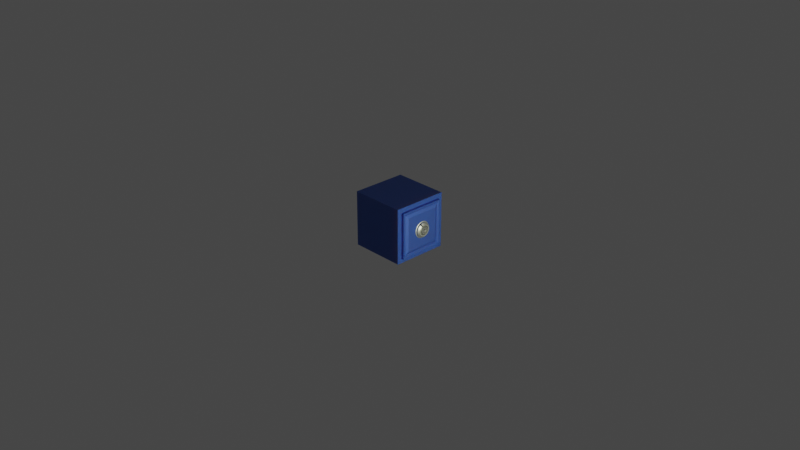 # Source: WallSafe.blend  (saved by Blender 2.80.75; exported with 4.5.12 LTS)
import bpy
from mathutils import Matrix  # noqa: F401  (used for matrix-valued properties, if any)

bpy.ops.wm.read_factory_settings(use_empty=True)
scene = bpy.context.scene
scene.name = 'Scene'

# ---- collections
col_collection = bpy.data.collections.new('Collection'); scene.collection.children.link(col_collection)
col_wallsafegrp = bpy.data.collections.new('WallSafeGrp'); col_collection.children.link(col_wallsafegrp)

# ---- materials (node trees are filled in below, after node groups)
mat_safeblue = bpy.data.materials.new('SafeBlue')
mat_safeblue.use_transparent_shadow = False
mat_insidewallsafe = bpy.data.materials.new('InsideWallSafe')
mat_insidewallsafe.use_transparent_shadow = False
mat_safelock = bpy.data.materials.new('SafeLock')
mat_safelock.use_transparent_shadow = False
mat_safelockblack = bpy.data.materials.new('SafeLockBlack')
mat_safelockblack.use_transparent_shadow = False

# ---- material node trees
mat_safeblue.use_nodes = True; mat_safeblue.node_tree.nodes.clear()
_N = mat_safeblue.node_tree.nodes; _L = mat_safeblue.node_tree.links
n0 = _N.new('ShaderNodeOutputMaterial'); n0.name = 'Material Output'; n0.location = (300, 300)
n1 = _N.new('ShaderNodeBsdfPrincipled'); n1.name = 'Principled BSDF'; n1.location = (10, 300)
n1.distribution = 'GGX'
n1.subsurface_method = 'BURLEY'
n1.inputs[0].default_value = (0.05854, 0.1323, 0.466, 1.0)
n1.inputs[1].default_value = 0.6549
n1.inputs[3].default_value = 1.45
n1.inputs[8].default_value = 1.0
n1.inputs[10].default_value = 0.1416
n1.inputs[27].default_value = (0.0, 0.0, 0.0, 1.0)
n1.inputs[28].default_value = 1.0
_L.new(n1.outputs[0], n0.inputs[0])
n0.is_active_output = True
mat_insidewallsafe.use_nodes = True; mat_insidewallsafe.node_tree.nodes.clear()
_N = mat_insidewallsafe.node_tree.nodes; _L = mat_insidewallsafe.node_tree.links
n0 = _N.new('ShaderNodeOutputMaterial'); n0.name = 'Material Output'; n0.location = (300, 300)
n1 = _N.new('ShaderNodeBsdfPrincipled'); n1.name = 'Principled BSDF'; n1.location = (10, 300)
n1.distribution = 'GGX'
n1.subsurface_method = 'BURLEY'
n1.inputs[0].default_value = (0.2246, 0.7101, 0.8, 1.0)
n1.inputs[3].default_value = 1.45
n1.inputs[8].default_value = 1.0
n1.inputs[10].default_value = 0.1875
n1.inputs[27].default_value = (0.0, 0.0, 0.0, 1.0)
n1.inputs[28].default_value = 1.0
_L.new(n1.outputs[0], n0.inputs[0])
n0.is_active_output = True
mat_safelock.use_nodes = True; mat_safelock.node_tree.nodes.clear()
_N = mat_safelock.node_tree.nodes; _L = mat_safelock.node_tree.links
n0 = _N.new('ShaderNodeOutputMaterial'); n0.name = 'Material Output'; n0.location = (300, 300)
n1 = _N.new('ShaderNodeBsdfPrincipled'); n1.name = 'Principled BSDF'; n1.location = (10, 300)
n1.distribution = 'GGX'
n1.subsurface_method = 'BURLEY'
n1.inputs[0].default_value = (0.7949, 0.8249, 0.6465, 1.0)
n1.inputs[1].default_value = 1.0
n1.inputs[2].default_value = 0.4823
n1.inputs[3].default_value = 1.45
n1.inputs[8].default_value = 1.0
n1.inputs[10].default_value = 0.09735
n1.inputs[27].default_value = (0.0, 0.0, 0.0, 1.0)
n1.inputs[28].default_value = 1.0
_L.new(n1.outputs[0], n0.inputs[0])
n0.is_active_output = True
mat_safelockblack.use_nodes = True; mat_safelockblack.node_tree.nodes.clear()
_N = mat_safelockblack.node_tree.nodes; _L = mat_safelockblack.node_tree.links
n0 = _N.new('ShaderNodeOutputMaterial'); n0.name = 'Material Output'; n0.location = (300, 300)
n1 = _N.new('ShaderNodeBsdfPrincipled'); n1.name = 'Principled BSDF'; n1.location = (10, 300)
n1.distribution = 'GGX'
n1.subsurface_method = 'BURLEY'
n1.inputs[0].default_value = (0.0, 0.0, 0.0, 1.0)
n1.inputs[2].default_value = 1.0
n1.inputs[3].default_value = 1.45
n1.inputs[13].default_value = 1.0
n1.inputs[27].default_value = (0.0, 0.0, 0.0, 1.0)
n1.inputs[28].default_value = 1.0
_L.new(n1.outputs[0], n0.inputs[0])
n0.is_active_output = True

# ---- world
world_world = bpy.data.worlds.new('World'); scene.world = world_world
world_world.use_nodes = True; world_world.node_tree.nodes.clear()
_N = world_world.node_tree.nodes; _L = world_world.node_tree.links
n0 = _N.new('ShaderNodeOutputWorld'); n0.name = 'World Output'; n0.location = (300, 300)
n1 = _N.new('ShaderNodeBackground'); n1.name = 'Background'; n1.location = (10, 300)
n1.inputs[0].default_value = (0.05088, 0.05088, 0.05088, 1.0)
_L.new(n1.outputs[0], n0.inputs[0])
n0.is_active_output = True
world_world.color = (0.05088, 0.05088, 0.05088)
world_world.use_sun_shadow = False
world_world.sun_shadow_jitter_overblur = 0.0

# ---- cameras
cam_camera = bpy.data.cameras.new('Camera')
cam_camera.clip_end = 100.0
cam_camera.ortho_scale = 7.314

# ---- lights
light_light = bpy.data.lights.new('Light', 'POINT')
light_light.transmission_factor = 0.0
light_light.energy = 1000.0
light_light.shadow_soft_size = 0.1
light_light.shadow_maximum_resolution = 0.006
light_light.use_absolute_resolution = True

# ---- meshes
me_cube_001 = bpy.data.meshes.new('Cube.001')
me_cube_001.from_pydata([(-0.2062, -0.2509, -0.256), (-0.2062, -0.2509, 0.2454), (-0.2062, 0.2506, -0.256), (-0.2062, 0.2506, 0.2454), (-0.2558, -0.3001, -0.3034), (-0.2558, -0.3001, 0.2966), (-0.2558, 0.2999, -0.3034), (-0.2558, 0.2999, 0.2966), (0.3442, -0.3001, -0.3034), (0.3442, -0.3001, 0.2966), (0.3442, 0.2999, -0.3034), (0.3442, 0.2999, 0.2966), (0.3442, -0.2509, -0.256), (0.3442, 0.2506, -0.256), (0.3442, -0.2509, 0.2454), (0.3442, 0.2506, 0.2454)], [], [(0, 2, 3, 1), (2, 13, 15, 3), (2, 0, 12, 13), (4, 5, 7, 6), (6, 7, 11, 10), (10, 11, 15, 13, 12, 8), (8, 9, 5, 4), (6, 10, 8, 4), (11, 7, 5, 9), (8, 12, 14, 15, 11, 9), (14, 1, 3, 15), (12, 0, 1, 14)])
me_cube_001.polygons.foreach_set('material_index', [1, 1, 1, 0, 0, 0, 0, 0, 0, 0, 1, 1])
_uv = me_cube_001.uv_layers.new(name='UVMap')
_uv.uv.foreach_set('vector', [0.375, 0.0, 0.375, 0.25, 0.625, 0.25, 0.625, 0.0, 0.375, 0.25, 0.375, 0.4372, 0.625, 0.4372, 0.625, 0.25, 0.125, 0.5, 0.125, 0.75, 0.3122, 0.75, 0.3122, 0.5, 0.375, 0.0, 0.625, 0.0, 0.625, 0.25, 0.375, 0.25, 0.375, 0.25, 0.625, 0.25, 0.625, 0.5, 0.375, 0.5, 0.375, 0.5, 0.625, 0.5, 0.6037, 0.5206, 0.3947, 0.5206, 0.3947, 0.7295, 0.375, 0.75, 0.375, 0.75, 0.625, 0.75, 0.625, 1.0, 0.375, 1.0, 0.125, 0.5, 0.375, 0.5, 0.375, 0.75, 0.125, 0.75, 0.625, 0.5, 0.875, 0.5, 0.875, 0.75, 0.625, 0.75, 0.375, 0.75, 0.3947, 0.7295, 0.6037, 0.7295, 0.6037, 0.5206, 0.625, 0.5, 0.625, 0.75, 0.6878, 0.75, 0.875, 0.75, 0.875, 0.5, 0.6878, 0.5, 0.375, 0.8128, 0.375, 1.0, 0.625, 1.0, 0.625, 0.8128])
me_cube_001.materials.append(mat_safeblue)
me_cube_001.materials.append(mat_insidewallsafe)
me_cube_001.use_remesh_preserve_volume = False
me_cube_001.use_remesh_preserve_attributes = False
me_cube_001.use_mirror_vertex_groups = False
me_cube_001.update()
me_cube_002 = bpy.data.meshes.new('Cube.002')
me_cube_002.from_pydata([(-0.03519, 1.49e-07, -0.2355), (-0.03519, 1.49e-07, 0.2659), (-0.03519, 0.5014, -0.2355), (-0.03519, 0.5014, 0.2659), (0.02957, 0.01755, -0.218), (0.02957, 0.01755, 0.2484), (0.02957, 0.4839, -0.218), (0.02957, 0.4839, 0.2484), (0.02957, 0.5014, 0.2659), (0.02957, 0.5014, -0.2355), (0.02957, 1.49e-07, -0.2355), (0.02957, 1.49e-07, 0.2659), (0.01795, 0.4674, 0.2319), (0.01795, 0.4674, -0.2015), (0.01795, 0.03401, -0.2015), (0.01795, 0.03401, 0.2319), (0.02934, 0.4342, 0.1987), (0.02934, 0.4342, -0.1682), (0.02934, 0.06727, -0.1682), (0.02934, 0.06727, 0.1987)], [], [(0, 1, 3, 2), (2, 3, 8, 9), (7, 5, 15, 12), (10, 11, 1, 0), (2, 9, 10, 0), (8, 3, 1, 11), (7, 6, 9, 8), (6, 4, 10, 9), (5, 7, 8, 11), (4, 5, 11, 10), (15, 14, 18, 19), (6, 7, 12, 13), (5, 4, 14, 15), (4, 6, 13, 14), (17, 16, 19, 18), (14, 13, 17, 18), (12, 15, 19, 16), (13, 12, 16, 17)])
_uv = me_cube_002.uv_layers.new(name='UVMap')
_uv.uv.foreach_set('vector', [0.375, 0.0, 0.625, 0.0, 0.625, 0.25, 0.375, 0.25, 0.375, 0.25, 0.625, 0.25, 0.625, 0.5, 0.375, 0.5, 0.6162, 0.5088, 0.6162, 0.7412, 0.6162, 0.7412, 0.6162, 0.5088, 0.375, 0.75, 0.625, 0.75, 0.625, 1.0, 0.375, 1.0, 0.125, 0.5, 0.375, 0.5, 0.375, 0.75, 0.125, 0.75, 0.625, 0.5, 0.875, 0.5, 0.875, 0.75, 0.625, 0.75, 0.6162, 0.5088, 0.3838, 0.5088, 0.375, 0.5, 0.625, 0.5, 0.3838, 0.5088, 0.3838, 0.7412, 0.375, 0.75, 0.375, 0.5, 0.6162, 0.7412, 0.6162, 0.5088, 0.625, 0.5, 0.625, 0.75, 0.3838, 0.7412, 0.6162, 0.7412, 0.625, 0.75, 0.375, 0.75, 0.6162, 0.7412, 0.3838, 0.7412, 0.3838, 0.7412, 0.6162, 0.7412, 0.3838, 0.5088, 0.6162, 0.5088, 0.6162, 0.5088, 0.3838, 0.5088, 0.6162, 0.7412, 0.3838, 0.7412, 0.3838, 0.7412, 0.6162, 0.7412, 0.3838, 0.7412, 0.3838, 0.5088, 0.3838, 0.5088, 0.3838, 0.7412, 0.3838, 0.5088, 0.6162, 0.5088, 0.6162, 0.7412, 0.3838, 0.7412, 0.3838, 0.7412, 0.3838, 0.5088, 0.3838, 0.5088, 0.3838, 0.7412, 0.6162, 0.5088, 0.6162, 0.7412, 0.6162, 0.7412, 0.6162, 0.5088, 0.3838, 0.5088, 0.6162, 0.5088, 0.6162, 0.5088, 0.3838, 0.5088])
me_cube_002.materials.append(mat_safeblue)
me_cube_002.use_remesh_preserve_volume = False
me_cube_002.use_remesh_preserve_attributes = False
me_cube_002.use_mirror_vertex_groups = False
me_cube_002.update()
me_cylinder = bpy.data.meshes.new('Cylinder')
me_cylinder.from_pydata([(-0.04, 0.09, 1.516e-10), (-0.01642, 0.08226, -1.374e-09), (-0.04, 0.08827, -0.01756), (-0.01642, 0.08068, -0.01605), (-0.04, 0.08315, -0.03444), (-0.01642, 0.076, -0.03148), (-0.04, 0.07483, -0.05), (-0.01642, 0.06839, -0.0457), (-0.04, 0.06364, -0.06364), (-0.01642, 0.05816, -0.05816), (-0.04, 0.05, -0.07483), (-0.01642, 0.0457, -0.06839), (-0.04, 0.03444, -0.08315), (-0.01642, 0.03148, -0.076), (-0.04, 0.01756, -0.08827), (-0.01642, 0.01605, -0.08068), (-0.04, 5.308e-09, -0.09), (-0.01642, 5.308e-09, -0.08226), (-0.04, -0.01756, -0.08827), (-0.01642, -0.01605, -0.08068), (-0.04, -0.03444, -0.08315), (-0.01642, -0.03148, -0.076), (-0.04, -0.05, -0.07483), (-0.01642, -0.0457, -0.06839), (-0.04, -0.06364, -0.06364), (-0.01642, -0.05816, -0.05816), (-0.04, -0.07483, -0.05), (-0.01642, -0.06839, -0.0457), (-0.04, -0.08315, -0.03444), (-0.01642, -0.076, -0.03148), (-0.04, -0.08827, -0.01756), (-0.01642, -0.08068, -0.01605), (-0.04, -0.09, 2.948e-08), (-0.01642, -0.08226, 2.433e-08), (-0.04, -0.08827, 0.01756), (-0.01642, -0.08068, 0.01605), (-0.04, -0.08315, 0.03444), (-0.01642, -0.076, 0.03148), (-0.04, -0.07483, 0.05), (-0.01642, -0.06839, 0.0457), (-0.04, -0.06364, 0.06364), (-0.01642, -0.05816, 0.05816), (-0.04, -0.05, 0.07483), (-0.01642, -0.0457, 0.06839), (-0.04, -0.03444, 0.08315), (-0.01642, -0.03148, 0.076), (-0.04, -0.01756, 0.08827), (-0.01642, -0.01605, 0.08068), (-0.04, 8.542e-08, 0.09), (-0.01642, 7.716e-08, 0.08226), (-0.04, 0.01756, 0.08827), (-0.01642, 0.01605, 0.08068), (-0.04, 0.03444, 0.08315), (-0.01642, 0.03148, 0.076), (-0.04, 0.05, 0.07483), (-0.01642, 0.0457, 0.06839), (-0.04, 0.06364, 0.06364), (-0.01642, 0.05816, 0.05816), (-0.04, 0.07483, 0.05), (-0.01642, 0.06839, 0.0457), (-0.04, 0.08315, 0.03444), (-0.01642, 0.076, 0.03148), (-0.04, 0.08827, 0.01756), (-0.01642, 0.08068, 0.01605), (-0.01863, 0.08827, -0.01756), (-0.01863, 0.09, -3.345e-09), (-0.01863, 0.08315, -0.03444), (-0.01863, 0.07483, -0.05), (-0.01863, 0.06364, -0.06364), (-0.01863, 0.05, -0.07483), (-0.01863, 0.03444, -0.08315), (-0.01863, 0.01756, -0.08827), (-0.01863, 5.308e-09, -0.09), (-0.01863, -0.01756, -0.08827), (-0.01863, -0.03444, -0.08315), (-0.01863, -0.05, -0.07483), (-0.01863, -0.06364, -0.06364), (-0.01863, -0.07483, -0.05), (-0.01863, -0.08315, -0.03444), (-0.01863, -0.08827, -0.01756), (-0.01863, -0.09, 2.598e-08), (-0.01863, -0.08827, 0.01756), (-0.01863, -0.08315, 0.03444), (-0.01863, -0.07483, 0.05), (-0.01863, -0.06364, 0.06364), (-0.01863, -0.05, 0.07483), (-0.01863, -0.03444, 0.08315), (-0.01863, -0.01756, 0.08827), (-0.01863, 8.542e-08, 0.09), (-0.01863, 0.01756, 0.08827), (-0.01863, 0.03444, 0.08315), (-0.01863, 0.05, 0.07483), (-0.01863, 0.06364, 0.06364), (-0.01863, 0.07483, 0.05), (-0.01863, 0.08315, 0.03444), (-0.01863, 0.08827, 0.01756), (-0.0009808, 0.07861, -0.01564), (-0.0009808, 0.08015, 2.966e-09), (-0.0009808, 0.07405, -0.03067), (-0.0009808, 0.06664, -0.04453), (-0.0009808, 0.05667, -0.05667), (-0.0009808, 0.04453, -0.06664), (-0.0009808, 0.03067, -0.07405), (-0.0009808, 0.01564, -0.07861), (-0.0009808, 5.268e-09, -0.08015), (-0.0009808, -0.01564, -0.07861), (-0.0009808, -0.03067, -0.07405), (-0.0009808, -0.04453, -0.06664), (-0.0009808, -0.05667, -0.05667), (-0.0009808, -0.06664, -0.04453), (-0.0009808, -0.07405, -0.03067), (-0.0009808, -0.07861, -0.01564), (-0.0009808, -0.08015, 2.804e-08), (-0.0009808, -0.07861, 0.01564), (-0.0009808, -0.07405, 0.03067), (-0.0009808, -0.06664, 0.04453), (-0.0009808, -0.05667, 0.05667), (-0.0009808, -0.04453, 0.06664), (-0.0009808, -0.03067, 0.07405), (-0.0009808, -0.01564, 0.07861), (-0.0009808, 7.522e-08, 0.08015), (-0.0009808, 0.01564, 0.07861), (-0.0009808, 0.03067, 0.07405), (-0.0009808, 0.04453, 0.06664), (-0.0009808, 0.05667, 0.05667), (-0.0009808, 0.06664, 0.04453), (-0.0009808, 0.07405, 0.03067), (-0.0009808, 0.07861, 0.01564), (-0.009813, 0.08068, -0.01605), (-0.009813, 0.08226, 2.351e-09), (-0.009813, 0.076, -0.03148), (-0.009813, 0.06839, -0.0457), (-0.009813, 0.05816, -0.05816), (-0.009813, 0.0457, -0.06839), (-0.009813, 0.03148, -0.076), (-0.009813, 0.01605, -0.08068), (-0.009813, 5.308e-09, -0.08226), (-0.009813, -0.01605, -0.08068), (-0.009813, -0.03148, -0.076), (-0.009813, -0.0457, -0.06839), (-0.009813, -0.05816, -0.05816), (-0.009813, -0.06839, -0.0457), (-0.009813, -0.076, -0.03148), (-0.009813, -0.08068, -0.01605), (-0.009813, -0.08226, 2.805e-08), (-0.009813, -0.08068, 0.01605), (-0.009813, -0.076, 0.03148), (-0.009813, -0.06839, 0.0457), (-0.009813, -0.05816, 0.05816), (-0.009813, -0.0457, 0.06839), (-0.009813, -0.03148, 0.076), (-0.009813, -0.01605, 0.08068), (-0.009813, 7.716e-08, 0.08226), (-0.009813, 0.01605, 0.08068), (-0.009813, 0.03148, 0.076), (-0.009813, 0.0457, 0.06839), (-0.009813, 0.05816, 0.05816), (-0.009813, 0.06839, 0.0457), (-0.009813, 0.076, 0.03148), (-0.009813, 0.08068, 0.01605), (0.01171, 0.05203, -0.01035), (0.01171, 0.05305, 3.94e-09), (0.01171, 0.04902, -0.0203), (0.01171, 0.04411, -0.02948), (0.01171, 0.03751, -0.03751), (0.01171, 0.02948, -0.04411), (0.01171, 0.0203, -0.04902), (0.01171, 0.01035, -0.05203), (0.01171, 9.394e-09, -0.05305), (0.01171, -0.01035, -0.05203), (0.01171, -0.0203, -0.04902), (0.01171, -0.02948, -0.04411), (0.01171, -0.03751, -0.03751), (0.01171, -0.04411, -0.02948), (0.01171, -0.04902, -0.0203), (0.01171, -0.05203, -0.01035), (0.01171, -0.05305, 2.003e-08), (0.01171, -0.05203, 0.01035), (0.01171, -0.04902, 0.0203), (0.01171, -0.04411, 0.02948), (0.01171, -0.03751, 0.03751), (0.01171, -0.02948, 0.04411), (0.01171, -0.0203, 0.04902), (0.01171, -0.01035, 0.05203), (0.01171, 5.528e-08, 0.05305), (0.01171, 0.01035, 0.05203), (0.01171, 0.0203, 0.04902), (0.01171, 0.02948, 0.04411), (0.01171, 0.03751, 0.03751), (0.01171, 0.04411, 0.02948), (0.01171, 0.04902, 0.0203), (0.01171, 0.05203, 0.01035), (0.01171, 0.06119, -0.01217), (0.01171, 0.06239, 6.906e-10), (0.01171, 0.05764, -0.02387), (0.01171, 0.05187, -0.03466), (0.01171, 0.04411, -0.04411), (0.01171, 0.03466, -0.05187), (0.01171, 0.02387, -0.05764), (0.01171, 0.01217, -0.06119), (0.01171, 9.499e-09, -0.06239), (0.01171, -0.01217, -0.06119), (0.01171, -0.02387, -0.05764), (0.01171, -0.03466, -0.05187), (0.01171, -0.04411, -0.04411), (0.01171, -0.05187, -0.03466), (0.01171, -0.05764, -0.02387), (0.01171, -0.06119, -0.01217), (0.01171, -0.06239, 2.021e-08), (0.01171, -0.06119, 0.01217), (0.01171, -0.05764, 0.02387), (0.01171, -0.05187, 0.03466), (0.01171, -0.04411, 0.04411), (0.01171, -0.03466, 0.05187), (0.01171, -0.02387, 0.05764), (0.01171, -0.01217, 0.06119), (0.01171, 6.394e-08, 0.06239), (0.01171, 0.01217, 0.06119), (0.01171, 0.02387, 0.05764), (0.01171, 0.03466, 0.05187), (0.01171, 0.04411, 0.04411), (0.01171, 0.05187, 0.03466), (0.01171, 0.05764, 0.02387), (0.01171, 0.06119, 0.01217), (0.005766, 0.04775, -0.009499), (0.005766, 0.04869, 5.884e-09), (0.005766, 0.04498, -0.01863), (0.005766, 0.04048, -0.02705), (0.005766, 0.03443, -0.03443), (0.005766, 0.02705, -0.04048), (0.005766, 0.01863, -0.04498), (0.005766, 0.009499, -0.04775), (0.005766, 9.378e-09, -0.04869), (0.005766, -0.009499, -0.04775), (0.005766, -0.01863, -0.04498), (0.005766, -0.02705, -0.04048), (0.005766, -0.03443, -0.03443), (0.005766, -0.04048, -0.02705), (0.005766, -0.04498, -0.01863), (0.005766, -0.04775, -0.009499), (0.005766, -0.04869, 1.983e-08), (0.005766, -0.04775, 0.009499), (0.005766, -0.04498, 0.01863), (0.005766, -0.04048, 0.02705), (0.005766, -0.03443, 0.03443), (0.005766, -0.02705, 0.04048), (0.005766, -0.01863, 0.04498), (0.005766, -0.009498, 0.04775), (0.005766, 5.141e-08, 0.04869), (0.005766, 0.009499, 0.04775), (0.005766, 0.01863, 0.04498), (0.005766, 0.02705, 0.04048), (0.005766, 0.03443, 0.03443), (0.005766, 0.04048, 0.02705), (0.005766, 0.04498, 0.01863), (0.005766, 0.04775, 0.009498), (0.005766, 0.05203, -0.01035), (0.005766, 0.05305, 3.94e-09), (0.005766, 0.04902, -0.0203), (0.005766, 0.04411, -0.02948), (0.005766, 0.03751, -0.03751), (0.005766, 0.02948, -0.04411), (0.005766, 0.0203, -0.04902), (0.005766, 0.01035, -0.05203), (0.005766, 9.394e-09, -0.05305), (0.005766, -0.01035, -0.05203), (0.005766, -0.0203, -0.04902), (0.005766, -0.02948, -0.04411), (0.005766, -0.03751, -0.03751), (0.005766, -0.04411, -0.02948), (0.005766, -0.04902, -0.0203), (0.005766, -0.05203, -0.01035), (0.005766, -0.05305, 2.003e-08), (0.005766, -0.05203, 0.01035), (0.005766, -0.04902, 0.0203), (0.005766, -0.04411, 0.02948), (0.005766, -0.03751, 0.03751), (0.005766, -0.02948, 0.04411), (0.005766, -0.0203, 0.04902), (0.005766, -0.01035, 0.05203), (0.005766, 5.528e-08, 0.05305), (0.005766, 0.01035, 0.05203), (0.005766, 0.0203, 0.04902), (0.005766, 0.02948, 0.04411), (0.005766, 0.03751, 0.03751), (0.005766, 0.04411, 0.02948), (0.005766, 0.04902, 0.0203), (0.005766, 0.05203, 0.01035), (0.0241, 1.484e-08, 1.164e-10), (0.0241, 0.0248, 0.01027), (0.0241, 0.02232, 0.01491), (0.0241, 0.01898, 0.01898), (0.0241, 0.01491, 0.02232), (0.0241, 0.01027, 0.0248), (0.0241, 0.005237, 0.02633), (0.0241, 3.662e-08, 0.02684), (0.0241, -0.005237, 0.02633), (0.0241, -0.01027, 0.0248), (0.0241, -0.01491, 0.02232), (0.0241, -0.01898, 0.01898), (0.0241, -0.02232, 0.01491), (0.0241, -0.0248, 0.01027), (0.0241, -0.02633, 0.005237), (0.0241, -0.02684, 1.741e-08), (0.0241, -0.02633, -0.005237), (0.0241, -0.0248, -0.01027), (0.0241, -0.02232, -0.01491), (0.0241, -0.01898, -0.01898), (0.0241, -0.01491, -0.02232), (0.0241, -0.01027, -0.0248), (0.0241, -0.005237, -0.02633), (0.0241, 1.218e-08, -0.02684), (0.0241, 0.005237, -0.02633), (0.0241, 0.01027, -0.0248), (0.0241, 0.01491, -0.02232), (0.0241, 0.01898, -0.01898), (0.0241, 0.02232, -0.01491), (0.0241, 0.0248, -0.01027), (0.0241, 0.02633, -0.005237), (0.0241, 0.02684, 1.027e-08), (0.0241, 0.03713, -0.007385), (0.0241, 0.03786, 4.499e-09), (0.0241, 0.03497, -0.01449), (0.0241, 0.03148, -0.02103), (0.0241, 0.02677, -0.02677), (0.0241, 0.02103, -0.03148), (0.0241, 0.01449, -0.03497), (0.0241, 0.007385, -0.03713), (0.0241, 1.214e-08, -0.03786), (0.0241, -0.007385, -0.03713), (0.0241, -0.01449, -0.03497), (0.0241, -0.02103, -0.03148), (0.0241, -0.02677, -0.02677), (0.0241, -0.03148, -0.02103), (0.0241, -0.03497, -0.01449), (0.0241, -0.03713, -0.007385), (0.0241, -0.03786, 1.535e-08), (0.0241, -0.03713, 0.007385), (0.0241, -0.03497, 0.01449), (0.0241, -0.03148, 0.02103), (0.0241, -0.02677, 0.02677), (0.0241, -0.02103, 0.03148), (0.0241, -0.01449, 0.03497), (0.0241, -0.007385, 0.03713), (0.0241, 4.482e-08, 0.03786), (0.0241, 0.007385, 0.03713), (0.0241, 0.01449, 0.03497), (0.0241, 0.02103, 0.03148), (0.0241, 0.02677, 0.02677), (0.0241, 0.03148, 0.02103), (0.0241, 0.03497, 0.01449), (0.0241, 0.03713, 0.007385), (0.0241, 0.01258, -0.002503), (0.0241, 0.01283, 1.295e-08), (0.0241, 0.01185, -0.00491), (0.0241, 0.01067, -0.007128), (0.0241, 0.009072, -0.009072), (0.0241, 0.007128, -0.01067), (0.0241, 0.00491, -0.01185), (0.0241, 0.002503, -0.01258), (0.0241, 1.312e-08, -0.01283), (0.0241, -0.002503, -0.01258), (0.0241, -0.00491, -0.01185), (0.0241, -0.007128, -0.01067), (0.0241, -0.009072, -0.009072), (0.0241, -0.01067, -0.007128), (0.0241, -0.01185, -0.00491), (0.0241, -0.01258, -0.002503), (0.0241, -0.01283, 1.573e-08), (0.0241, -0.01258, 0.002503), (0.0241, -0.01185, 0.00491), (0.0241, -0.01067, 0.007128), (0.0241, -0.009072, 0.009072), (0.0241, -0.007128, 0.01067), (0.0241, -0.00491, 0.01185), (0.0241, -0.002503, 0.01258), (0.0241, 2.624e-08, 0.01283), (0.0241, 0.002503, 0.01258), (0.0241, 0.00491, 0.01185), (0.0241, 0.007128, 0.01067), (0.0241, 0.009072, 0.009072), (0.0241, 0.01067, 0.007128), (0.0241, 0.01185, 0.00491), (0.0241, 0.01258, 0.002503), (0.0241, 0.02633, 0.005237), (0.01816, 0.01553, -0.003088), (0.01816, 0.01583, 1.604e-08), (0.01816, 0.01463, -0.006058), (0.01816, 0.01316, -0.008795), (0.01816, 0.01119, -0.01119), (0.01816, 0.008795, -0.01316), (0.01816, 0.006058, -0.01463), (0.01816, 0.003088, -0.01553), (0.01816, 1.222e-08, -0.01583), (0.01816, -0.003088, -0.01553), (0.01816, -0.006058, -0.01463), (0.01816, -0.008795, -0.01316), (0.01816, -0.01119, -0.01119), (0.01816, -0.01316, -0.008795), (0.01816, -0.01463, -0.006058), (0.01816, -0.01553, -0.003088), (0.01816, -0.01583, 1.947e-08), (0.01816, -0.01553, 0.003088), (0.01816, -0.01463, 0.006058), (0.01816, -0.01316, 0.008795), (0.01816, -0.01119, 0.01119), (0.01816, -0.008795, 0.01316), (0.01816, -0.006058, 0.01463), (0.01816, -0.003088, 0.01553), (0.01816, 2.841e-08, 0.01583), (0.01816, 0.003088, 0.01553), (0.01816, 0.006058, 0.01463), (0.01816, 0.008795, 0.01316), (0.01816, 0.01119, 0.01119), (0.01816, 0.01316, 0.008795), (0.01816, 0.01463, 0.006058), (0.01816, 0.01553, 0.003088), (0.01816, 0.02684, 1.027e-08), (0.01816, 0.02633, -0.005237), (0.01816, 0.0248, -0.01027), (0.01816, 0.02232, -0.01491), (0.01816, 0.01898, -0.01898), (0.01816, 0.01491, -0.02232), (0.01816, 0.01027, -0.0248), (0.01816, 0.005237, -0.02633), (0.01816, 1.218e-08, -0.02684), (0.01816, -0.005237, -0.02633), (0.01816, -0.01027, -0.0248), (0.01816, -0.01491, -0.02232), (0.01816, -0.01898, -0.01898), (0.01816, -0.02232, -0.01491), (0.01816, -0.0248, -0.01027), (0.01816, -0.02633, -0.005237), (0.01816, -0.02684, 1.741e-08), (0.01816, -0.02633, 0.005237), (0.01816, -0.0248, 0.01027), (0.01816, -0.02232, 0.01491), (0.01816, -0.01898, 0.01898), (0.01816, -0.01491, 0.02232), (0.01816, -0.01027, 0.0248), (0.01816, -0.005237, 0.02633), (0.01816, 3.662e-08, 0.02684), (0.01816, 0.005237, 0.02633), (0.01816, 0.01027, 0.0248), (0.01816, 0.01491, 0.02232), (0.01816, 0.01898, 0.01898), (0.01816, 0.02232, 0.01491), (0.01816, 0.0248, 0.01027), (0.01816, 0.02633, 0.005237), (-0.0153, 0.0765, -0.01522), (-0.0153, 0.078, 8.76e-11), (-0.0153, 0.07206, -0.02985), (-0.0153, 0.06485, -0.04333), (-0.0153, 0.05515, -0.05515), (-0.0153, 0.04333, -0.06485), (-0.0153, 0.02985, -0.07206), (-0.0153, 0.01522, -0.0765), (-0.0153, 5.247e-09, -0.078), (-0.0153, -0.01522, -0.0765), (-0.0153, -0.02985, -0.07206), (-0.0153, -0.04333, -0.06485), (-0.0153, -0.05515, -0.05515), (-0.0153, -0.06485, -0.04333), (-0.0153, -0.07206, -0.02985), (-0.0153, -0.0765, -0.01522), (-0.0153, -0.078, 2.447e-08), (-0.0153, -0.0765, 0.01522), (-0.0153, -0.07206, 0.02985), (-0.0153, -0.06485, 0.04333), (-0.0153, -0.05515, 0.05515), (-0.0153, -0.04333, 0.06485), (-0.0153, -0.02985, 0.07206), (-0.0153, -0.01522, 0.0765), (-0.0153, 7.32e-08, 0.078), (-0.0153, 0.01522, 0.0765), (-0.0153, 0.02985, 0.07206), (-0.0153, 0.04333, 0.06485), (-0.0153, 0.05515, 0.05515), (-0.0153, 0.06485, 0.04333), (-0.0153, 0.07206, 0.02985), (-0.0153, 0.0765, 0.01522), (-0.01204, 0.0765, -0.01522), (-0.01204, 0.078, 3.529e-09), (-0.01204, 0.07206, -0.02985), (-0.01204, 0.06485, -0.04333), (-0.01204, 0.05515, -0.05515), (-0.01204, 0.04333, -0.06485), (-0.01204, 0.02985, -0.07206), (-0.01204, 0.01522, -0.0765), (-0.01204, 5.247e-09, -0.078), (-0.01204, -0.01522, -0.0765), (-0.01204, -0.02985, -0.07206), (-0.01204, -0.04333, -0.06485), (-0.01204, -0.05515, -0.05515), (-0.01204, -0.06485, -0.04333), (-0.01204, -0.07206, -0.02985), (-0.01204, -0.0765, -0.01522), (-0.01204, -0.078, 2.791e-08), (-0.01204, -0.0765, 0.01522), (-0.01204, -0.07206, 0.02985), (-0.01204, -0.06485, 0.04333), (-0.01204, -0.05515, 0.05515), (-0.01204, -0.04333, 0.06485), (-0.01204, -0.02985, 0.07206), (-0.01204, -0.01522, 0.0765), (-0.01204, 7.318e-08, 0.078), (-0.01204, 0.01522, 0.0765), (-0.01204, 0.02985, 0.07206), (-0.01204, 0.04333, 0.06485), (-0.01204, 0.05515, 0.05515), (-0.01204, 0.06485, 0.04333), (-0.01204, 0.07206, 0.02985), (-0.01204, 0.0765, 0.01522)], [], [(0, 65, 64, 2), (2, 64, 66, 4), (4, 66, 67, 6), (6, 67, 68, 8), (8, 68, 69, 10), (10, 69, 70, 12), (12, 70, 71, 14), (14, 71, 72, 16), (16, 72, 73, 18), (18, 73, 74, 20), (20, 74, 75, 22), (22, 75, 76, 24), (24, 76, 77, 26), (26, 77, 78, 28), (28, 78, 79, 30), (30, 79, 80, 32), (32, 80, 81, 34), (34, 81, 82, 36), (36, 82, 83, 38), (38, 83, 84, 40), (40, 84, 85, 42), (42, 85, 86, 44), (44, 86, 87, 46), (46, 87, 88, 48), (48, 88, 89, 50), (50, 89, 90, 52), (52, 90, 91, 54), (54, 91, 92, 56), (56, 92, 93, 58), (58, 93, 94, 60), (13, 11, 454, 455), (60, 94, 95, 62), (62, 95, 65, 0), (0, 2, 4, 6, 8, 10, 12, 14, 16, 18, 20, 22, 24, 26, 28, 30, 32, 34, 36, 38, 40, 42, 44, 46, 48, 50, 52, 54, 56, 58, 60, 62), (1, 3, 64, 65), (3, 5, 66, 64), (5, 7, 67, 66), (7, 9, 68, 67), (9, 11, 69, 68), (11, 13, 70, 69), (13, 15, 71, 70), (15, 17, 72, 71), (17, 19, 73, 72), (19, 21, 74, 73), (21, 23, 75, 74), (23, 25, 76, 75), (25, 27, 77, 76), (27, 29, 78, 77), (29, 31, 79, 78), (31, 33, 80, 79), (33, 35, 81, 80), (35, 37, 82, 81), (37, 39, 83, 82), (39, 41, 84, 83), (41, 43, 85, 84), (43, 45, 86, 85), (45, 47, 87, 86), (47, 49, 88, 87), (49, 51, 89, 88), (51, 53, 90, 89), (53, 55, 91, 90), (55, 57, 92, 91), (57, 59, 93, 92), (59, 61, 94, 93), (61, 63, 95, 94), (63, 1, 65, 95), (116, 115, 211, 212), (1, 63, 480, 450), (147, 148, 501, 500), (11, 9, 453, 454), (63, 61, 479, 480), (146, 147, 500, 499), (9, 7, 452, 453), (61, 59, 478, 479), (145, 146, 499, 498), (7, 5, 451, 452), (59, 57, 477, 478), (144, 145, 498, 497), (5, 3, 449, 451), (57, 55, 476, 477), (143, 144, 497, 496), (3, 1, 450, 449), (55, 53, 475, 476), (142, 143, 496, 495), (53, 51, 474, 475), (141, 142, 495, 494), (51, 49, 473, 474), (140, 141, 494, 493), (49, 47, 472, 473), (139, 140, 493, 492), (47, 45, 471, 472), (138, 139, 492, 491), (45, 43, 470, 471), (137, 138, 491, 490), (43, 41, 469, 470), (136, 137, 490, 489), (41, 39, 468, 469), (135, 136, 489, 488), (97, 96, 128, 129), (96, 98, 130, 128), (98, 99, 131, 130), (99, 100, 132, 131), (100, 101, 133, 132), (101, 102, 134, 133), (102, 103, 135, 134), (103, 104, 136, 135), (104, 105, 137, 136), (105, 106, 138, 137), (106, 107, 139, 138), (107, 108, 140, 139), (108, 109, 141, 140), (109, 110, 142, 141), (110, 111, 143, 142), (111, 112, 144, 143), (112, 113, 145, 144), (113, 114, 146, 145), (114, 115, 147, 146), (115, 116, 148, 147), (116, 117, 149, 148), (117, 118, 150, 149), (118, 119, 151, 150), (119, 120, 152, 151), (120, 121, 153, 152), (121, 122, 154, 153), (122, 123, 155, 154), (123, 124, 156, 155), (124, 125, 157, 156), (125, 126, 158, 157), (126, 127, 159, 158), (127, 97, 129, 159), (186, 185, 281, 282), (103, 102, 198, 199), (117, 116, 212, 213), (104, 103, 199, 200), (118, 117, 213, 214), (105, 104, 200, 201), (119, 118, 214, 215), (106, 105, 201, 202), (120, 119, 215, 216), (107, 106, 202, 203), (121, 120, 216, 217), (108, 107, 203, 204), (122, 121, 217, 218), (109, 108, 204, 205), (123, 122, 218, 219), (110, 109, 205, 206), (96, 97, 193, 192), (124, 123, 219, 220), (111, 110, 206, 207), (98, 96, 192, 194), (125, 124, 220, 221), (112, 111, 207, 208), (99, 98, 194, 195), (126, 125, 221, 222), (113, 112, 208, 209), (100, 99, 195, 196), (127, 126, 222, 223), (114, 113, 209, 210), (101, 100, 196, 197), (97, 127, 223, 193), (115, 114, 210, 211), (102, 101, 197, 198), (161, 160, 192, 193), (160, 162, 194, 192), (162, 163, 195, 194), (163, 164, 196, 195), (164, 165, 197, 196), (165, 166, 198, 197), (166, 167, 199, 198), (167, 168, 200, 199), (168, 169, 201, 200), (169, 170, 202, 201), (170, 171, 203, 202), (171, 172, 204, 203), (172, 173, 205, 204), (173, 174, 206, 205), (174, 175, 207, 206), (175, 176, 208, 207), (176, 177, 209, 208), (177, 178, 210, 209), (178, 179, 211, 210), (179, 180, 212, 211), (180, 181, 213, 212), (181, 182, 214, 213), (182, 183, 215, 214), (183, 184, 216, 215), (184, 185, 217, 216), (185, 186, 218, 217), (186, 187, 219, 218), (187, 188, 220, 219), (188, 189, 221, 220), (189, 190, 222, 221), (190, 191, 223, 222), (191, 161, 193, 223), (225, 255, 351, 321), (173, 172, 268, 269), (187, 186, 282, 283), (174, 173, 269, 270), (160, 161, 257, 256), (188, 187, 283, 284), (175, 174, 270, 271), (162, 160, 256, 258), (189, 188, 284, 285), (176, 175, 271, 272), (163, 162, 258, 259), (190, 189, 285, 286), (177, 176, 272, 273), (164, 163, 259, 260), (191, 190, 286, 287), (178, 177, 273, 274), (165, 164, 260, 261), (161, 191, 287, 257), (179, 178, 274, 275), (166, 165, 261, 262), (180, 179, 275, 276), (167, 166, 262, 263), (181, 180, 276, 277), (168, 167, 263, 264), (182, 181, 277, 278), (169, 168, 264, 265), (183, 182, 278, 279), (170, 169, 265, 266), (184, 183, 279, 280), (171, 170, 266, 267), (185, 184, 280, 281), (172, 171, 267, 268), (225, 224, 256, 257), (224, 226, 258, 256), (226, 227, 259, 258), (227, 228, 260, 259), (228, 229, 261, 260), (229, 230, 262, 261), (230, 231, 263, 262), (231, 232, 264, 263), (232, 233, 265, 264), (233, 234, 266, 265), (234, 235, 267, 266), (235, 236, 268, 267), (236, 237, 269, 268), (237, 238, 270, 269), (238, 239, 271, 270), (239, 240, 272, 271), (240, 241, 273, 272), (241, 242, 274, 273), (242, 243, 275, 274), (243, 244, 276, 275), (244, 245, 277, 276), (245, 246, 278, 277), (246, 247, 279, 278), (247, 248, 280, 279), (248, 249, 281, 280), (249, 250, 282, 281), (250, 251, 283, 282), (251, 252, 284, 283), (252, 253, 285, 284), (253, 254, 286, 285), (254, 255, 287, 286), (255, 225, 257, 287), (305, 306, 430, 431), (243, 242, 338, 339), (230, 229, 325, 326), (244, 243, 339, 340), (231, 230, 326, 327), (245, 244, 340, 341), (232, 231, 327, 328), (246, 245, 341, 342), (233, 232, 328, 329), (247, 246, 342, 343), (234, 233, 329, 330), (248, 247, 343, 344), (235, 234, 330, 331), (249, 248, 344, 345), (236, 235, 331, 332), (250, 249, 345, 346), (237, 236, 332, 333), (251, 250, 346, 347), (238, 237, 333, 334), (224, 225, 321, 320), (252, 251, 347, 348), (239, 238, 334, 335), (226, 224, 320, 322), (253, 252, 348, 349), (240, 239, 335, 336), (227, 226, 322, 323), (254, 253, 349, 350), (241, 240, 336, 337), (228, 227, 323, 324), (255, 254, 350, 351), (242, 241, 337, 338), (229, 228, 324, 325), (319, 318, 320, 321), (318, 317, 322, 320), (317, 316, 323, 322), (316, 315, 324, 323), (315, 314, 325, 324), (314, 313, 326, 325), (313, 312, 327, 326), (312, 311, 328, 327), (311, 310, 329, 328), (310, 309, 330, 329), (309, 308, 331, 330), (308, 307, 332, 331), (307, 306, 333, 332), (306, 305, 334, 333), (305, 304, 335, 334), (304, 303, 336, 335), (303, 302, 337, 336), (302, 301, 338, 337), (301, 300, 339, 338), (300, 299, 340, 339), (299, 298, 341, 340), (298, 297, 342, 341), (297, 296, 343, 342), (296, 295, 344, 343), (295, 294, 345, 344), (294, 293, 346, 345), (293, 292, 347, 346), (292, 291, 348, 347), (291, 290, 349, 348), (290, 289, 350, 349), (289, 384, 351, 350), (384, 319, 321, 351), (288, 352, 353), (288, 354, 352), (288, 355, 354), (288, 356, 355), (288, 357, 356), (288, 358, 357), (288, 359, 358), (288, 360, 359), (288, 361, 360), (288, 362, 361), (288, 363, 362), (288, 364, 363), (288, 365, 364), (288, 366, 365), (288, 367, 366), (288, 368, 367), (288, 369, 368), (288, 370, 369), (288, 371, 370), (288, 372, 371), (288, 373, 372), (288, 374, 373), (288, 375, 374), (288, 376, 375), (288, 377, 376), (288, 378, 377), (288, 379, 378), (288, 380, 379), (288, 381, 380), (288, 382, 381), (288, 383, 382), (288, 353, 383), (352, 354, 387, 385), (379, 380, 413, 412), (306, 307, 429, 430), (353, 352, 385, 386), (378, 379, 412, 411), (307, 308, 428, 429), (377, 378, 411, 410), (308, 309, 427, 428), (376, 377, 410, 409), (309, 310, 426, 427), (375, 376, 409, 408), (310, 311, 425, 426), (374, 375, 408, 407), (311, 312, 424, 425), (373, 374, 407, 406), (312, 313, 423, 424), (372, 373, 406, 405), (313, 314, 422, 423), (319, 384, 448, 417), (371, 372, 405, 404), (384, 289, 447, 448), (370, 371, 404, 403), (314, 315, 421, 422), (289, 290, 446, 447), (369, 370, 403, 402), (315, 316, 420, 421), (290, 291, 445, 446), (368, 369, 402, 401), (316, 317, 419, 420), (291, 292, 444, 445), (367, 368, 401, 400), (387, 388, 420, 419), (388, 389, 421, 420), (389, 390, 422, 421), (390, 391, 423, 422), (391, 392, 424, 423), (392, 393, 425, 424), (393, 394, 426, 425), (394, 395, 427, 426), (395, 396, 428, 427), (396, 397, 429, 428), (397, 398, 430, 429), (398, 399, 431, 430), (399, 400, 432, 431), (400, 401, 433, 432), (401, 402, 434, 433), (402, 403, 435, 434), (403, 404, 436, 435), (404, 405, 437, 436), (405, 406, 438, 437), (406, 407, 439, 438), (407, 408, 440, 439), (408, 409, 441, 440), (409, 410, 442, 441), (410, 411, 443, 442), (411, 412, 444, 443), (412, 413, 445, 444), (413, 414, 446, 445), (414, 415, 447, 446), (415, 416, 448, 447), (416, 386, 417, 448), (385, 387, 419, 418), (386, 385, 418, 417), (380, 381, 414, 413), (354, 355, 388, 387), (304, 305, 431, 432), (381, 382, 415, 414), (355, 356, 389, 388), (303, 304, 432, 433), (382, 383, 416, 415), (356, 357, 390, 389), (302, 303, 433, 434), (383, 353, 386, 416), (357, 358, 391, 390), (301, 302, 434, 435), (358, 359, 392, 391), (300, 301, 435, 436), (359, 360, 393, 392), (299, 300, 436, 437), (360, 361, 394, 393), (298, 299, 437, 438), (361, 362, 395, 394), (297, 298, 438, 439), (362, 363, 396, 395), (296, 297, 439, 440), (363, 364, 397, 396), (295, 296, 440, 441), (364, 365, 398, 397), (294, 295, 441, 442), (365, 366, 399, 398), (293, 294, 442, 443), (318, 319, 417, 418), (366, 367, 400, 399), (292, 293, 443, 444), (317, 318, 418, 419), (463, 462, 494, 495), (449, 450, 482, 481), (477, 476, 508, 509), (464, 463, 495, 496), (451, 449, 481, 483), (478, 477, 509, 510), (465, 464, 496, 497), (452, 451, 483, 484), (479, 478, 510, 511), (466, 465, 497, 498), (453, 452, 484, 485), (480, 479, 511, 512), (467, 466, 498, 499), (454, 453, 485, 486), (450, 480, 512, 482), (468, 467, 499, 500), (455, 454, 486, 487), (469, 468, 500, 501), (456, 455, 487, 488), (470, 469, 501, 502), (457, 456, 488, 489), (471, 470, 502, 503), (458, 457, 489, 490), (472, 471, 503, 504), (459, 458, 490, 491), (473, 472, 504, 505), (460, 459, 491, 492), (474, 473, 505, 506), (461, 460, 492, 493), (475, 474, 506, 507), (462, 461, 493, 494), (476, 475, 507, 508), (148, 149, 502, 501), (15, 13, 455, 456), (149, 150, 503, 502), (17, 15, 456, 457), (150, 151, 504, 503), (19, 17, 457, 458), (151, 152, 505, 504), (21, 19, 458, 459), (152, 153, 506, 505), (23, 21, 459, 460), (153, 154, 507, 506), (25, 23, 460, 461), (154, 155, 508, 507), (129, 128, 481, 482), (27, 25, 461, 462), (155, 156, 509, 508), (128, 130, 483, 481), (29, 27, 462, 463), (156, 157, 510, 509), (130, 131, 484, 483), (31, 29, 463, 464), (157, 158, 511, 510), (131, 132, 485, 484), (33, 31, 464, 465), (158, 159, 512, 511), (132, 133, 486, 485), (35, 33, 465, 466), (159, 129, 482, 512), (133, 134, 487, 486), (37, 35, 466, 467), (134, 135, 488, 487), (39, 37, 467, 468)])
me_cylinder.polygons.foreach_set('material_index', [0, 0, 0, 0, 0, 0, 0, 0, 0, 0, 0, 0, 0, 0, 0, 0, 0, 0, 0, 0, 0, 0, 0, 0, 0, 0, 0, 0, 0, 0, 1, 0, 0, 0, 0, 0, 0, 0, 0, 0, 0, 0, 0, 0, 0, 0, 0, 0, 0, 0, 0, 0, 0, 0, 0, 0, 0, 0, 0, 0, 0, 0, 0, 0, 0, 0, 0, 1, 0, 1, 1, 0, 1, 1, 0, 1, 1, 0, 1, 1, 0, 1, 1, 0, 1, 0, 1, 0, 1, 0, 1, 0, 1, 0, 1, 0, 1, 0, 0, 0, 0, 0, 0, 0, 0, 0, 0, 0, 0, 0, 0, 0, 0, 0, 0, 0, 0, 0, 0, 1, 0, 0, 0, 0, 0, 0, 0, 0, 0, 0, 0, 0, 0, 0, 1, 0, 0, 0, 0, 0, 0, 0, 0, 0, 0, 0, 0, 0, 0, 0, 0, 0, 0, 0, 0, 0, 0, 0, 0, 0, 0, 0, 0, 0, 0, 0, 0, 0, 0, 0, 0, 0, 0, 0, 0, 0, 0, 0, 0, 0, 0, 0, 0, 1, 0, 0, 0, 0, 0, 0, 0, 0, 0, 0, 0, 0, 0, 0, 0, 0, 0, 0, 0, 0, 0, 0, 0, 0, 0, 0, 0, 0, 0, 0, 0, 0, 0, 0, 0, 0, 0, 0, 0, 0, 0, 0, 1, 1, 1, 1, 1, 1, 1, 1, 1, 1, 1, 1, 1, 1, 1, 1, 1, 1, 1, 1, 1, 1, 1, 1, 1, 1, 1, 1, 1, 1, 1, 1, 0, 0, 0, 0, 0, 0, 0, 0, 0, 0, 0, 0, 0, 0, 0, 0, 0, 0, 0, 0, 0, 0, 0, 0, 0, 0, 0, 0, 0, 0, 0, 0, 0, 1, 0, 1, 0, 1, 0, 1, 0, 1, 0, 1, 0, 1, 0, 1, 0, 1, 0, 1, 0, 1, 0, 1, 0, 1, 0, 1, 0, 1, 0, 1, 0, 0, 0, 0, 0, 0, 0, 0, 0, 0, 0, 0, 0, 0, 0, 0, 0, 0, 0, 0, 0, 0, 0, 0, 0, 0, 0, 0, 0, 0, 0, 0, 1, 1, 1, 0, 0, 0, 1, 1, 0, 0, 1, 1, 0, 0, 1, 1, 0, 0, 0, 1, 1, 0, 1, 0, 1, 0, 1, 0, 1, 0, 1, 1, 0, 1, 0, 1, 0, 1, 0, 1, 0, 1, 0, 1, 0, 1, 0, 1, 0, 1, 0, 1, 0, 1, 0, 1, 0, 1, 0, 1, 0, 0, 1, 0, 0, 1, 1, 1, 0, 0, 0, 1, 1, 1, 0, 0, 1, 1, 0, 0, 1, 1, 0, 0, 1, 1, 0, 0, 1, 1, 0, 1, 0, 1, 0, 1, 1, 1, 1, 1, 1, 1, 1, 1, 1, 1, 1, 1, 1, 1, 1, 1, 1, 1, 1, 1, 1, 1, 1, 1, 1, 1, 1, 1, 1, 1, 1, 0, 1, 1, 1, 0, 1, 0, 1, 0, 1, 0, 1, 0, 0, 1, 0, 0, 1, 0, 0, 1, 0, 0, 1, 0, 0, 1, 0, 0, 1, 0, 1])
_uv = me_cylinder.uv_layers.new(name='UVMap')
_uv.uv.foreach_set('vector', [1.0, 0.5, 1.0, 1.0, 0.9688, 1.0, 0.9688, 0.5, 0.9688, 0.5, 0.9688, 1.0, 0.9375, 1.0, 0.9375, 0.5, 0.9375, 0.5, 0.9375, 1.0, 0.9062, 1.0, 0.9062, 0.5, 0.9062, 0.5, 0.9062, 1.0, 0.875, 1.0, 0.875, 0.5, 0.875, 0.5, 0.875, 1.0, 0.8438, 1.0, 0.8438, 0.5, 0.8438, 0.5, 0.8438, 1.0, 0.8125, 1.0, 0.8125, 0.5, 0.8125, 0.5, 0.8125, 1.0, 0.7812, 1.0, 0.7812, 0.5, 0.7812, 0.5, 0.7812, 1.0, 0.75, 1.0, 0.75, 0.5, 0.75, 0.5, 0.75, 1.0, 0.7188, 1.0, 0.7188, 0.5, 0.7188, 0.5, 0.7188, 1.0, 0.6875, 1.0, 0.6875, 0.5, 0.6875, 0.5, 0.6875, 1.0, 0.6562, 1.0, 0.6562, 0.5, 0.6562, 0.5, 0.6562, 1.0, 0.625, 1.0, 0.625, 0.5, 0.625, 0.5, 0.625, 1.0, 0.5938, 1.0, 0.5938, 0.5, 0.5938, 0.5, 0.5938, 1.0, 0.5625, 1.0, 0.5625, 0.5, 0.5625, 0.5, 0.5625, 1.0, 0.5312, 1.0, 0.5312, 0.5, 0.5312, 0.5, 0.5312, 1.0, 0.5, 1.0, 0.5, 0.5, 0.5, 0.5, 0.5, 1.0, 0.4688, 1.0, 0.4688, 0.5, 0.4688, 0.5, 0.4688, 1.0, 0.4375, 1.0, 0.4375, 0.5, 0.4375, 0.5, 0.4375, 1.0, 0.4062, 1.0, 0.4062, 0.5, 0.4062, 0.5, 0.4062, 1.0, 0.375, 1.0, 0.375, 0.5, 0.375, 0.5, 0.375, 1.0, 0.3438, 1.0, 0.3438, 0.5, 0.3438, 0.5, 0.3438, 1.0, 0.3125, 1.0, 0.3125, 0.5, 0.3125, 0.5, 0.3125, 1.0, 0.2812, 1.0, 0.2812, 0.5, 0.2812, 0.5, 0.2812, 1.0, 0.25, 1.0, 0.25, 0.5, 0.25, 0.5, 0.25, 1.0, 0.2188, 1.0, 0.2188, 0.5, 0.2188, 0.5, 0.2188, 1.0, 0.1875, 1.0, 0.1875, 0.5, 0.1875, 0.5, 0.1875, 1.0, 0.1562, 1.0, 0.1562, 0.5, 0.1562, 0.5, 0.1562, 1.0, 0.125, 1.0, 0.125, 0.5, 0.125, 0.5, 0.125, 1.0, 0.09375, 1.0, 0.09375, 0.5, 0.09375, 0.5, 0.09375, 1.0, 0.0625, 1.0, 0.0625, 0.5, 0.4527, 0.3339, 0.4324, 0.3719, 0.4324, 0.3719, 0.4527, 0.3339, 0.0625, 0.5, 0.0625, 1.0, 0.03125, 1.0, 0.03125, 0.5, 0.03125, 0.5, 0.03125, 1.0, 0.0, 1.0, 0.0, 0.5, 0.75, 0.49, 0.7968, 0.4854, 0.8418, 0.4717, 0.8833, 0.4496, 0.9197, 0.4197, 0.9496, 0.3833, 0.9717, 0.3418, 0.9854, 0.2968, 0.99, 0.25, 0.9854, 0.2032, 0.9717, 0.1582, 0.9496, 0.1167, 0.9197, 0.08029, 0.8833, 0.05045, 0.8418, 0.02827, 0.7968, 0.01461, 0.75, 0.01, 0.7032, 0.01461, 0.6582, 0.02827, 0.6167, 0.05045, 0.5803, 0.08029, 0.5504, 0.1167, 0.5283, 0.1582, 0.5146, 0.2032, 0.51, 0.25, 0.5146, 0.2968, 0.5283, 0.3418, 0.5504, 0.3833, 0.5803, 0.4197, 0.6167, 0.4496, 0.6582, 0.4717, 0.7032, 0.4854, 0.25, 0.4694, 0.2928, 0.4651, 0.2968, 0.4854, 0.25, 0.49, 0.2928, 0.4651, 0.3339, 0.4527, 0.3418, 0.4717, 0.2968, 0.4854, 0.3339, 0.4527, 0.3719, 0.4324, 0.3833, 0.4496, 0.3418, 0.4717, 0.3719, 0.4324, 0.4051, 0.4051, 0.4197, 0.4197, 0.3833, 0.4496, 0.4051, 0.4051, 0.4324, 0.3719, 0.4496, 0.3833, 0.4197, 0.4197, 0.4324, 0.3719, 0.4527, 0.3339, 0.4717, 0.3418, 0.4496, 0.3833, 0.4527, 0.3339, 0.4651, 0.2928, 0.4854, 0.2968, 0.4717, 0.3418, 0.4651, 0.2928, 0.4694, 0.25, 0.49, 0.25, 0.4854, 0.2968, 0.4694, 0.25, 0.4651, 0.2072, 0.4854, 0.2032, 0.49, 0.25, 0.4651, 0.2072, 0.4527, 0.1661, 0.4717, 0.1582, 0.4854, 0.2032, 0.4527, 0.1661, 0.4324, 0.1281, 0.4496, 0.1167, 0.4717, 0.1582, 0.4324, 0.1281, 0.4051, 0.0949, 0.4197, 0.08029, 0.4496, 0.1167, 0.4051, 0.0949, 0.3719, 0.06762, 0.3833, 0.05045, 0.4197, 0.08029, 0.3719, 0.06762, 0.3339, 0.04735, 0.3418, 0.02827, 0.3833, 0.05045, 0.3339, 0.04735, 0.2928, 0.03486, 0.2968, 0.01461, 0.3418, 0.02827, 0.2928, 0.03486, 0.25, 0.03065, 0.25, 0.01, 0.2968, 0.01461, 0.25, 0.03065, 0.2072, 0.03486, 0.2032, 0.01461, 0.25, 0.01, 0.2072, 0.03486, 0.1661, 0.04735, 0.1582, 0.02827, 0.2032, 0.01461, 0.1661, 0.04735, 0.1281, 0.06762, 0.1167, 0.05045, 0.1582, 0.02827, 0.1281, 0.06762, 0.0949, 0.0949, 0.08029, 0.08029, 0.1167, 0.05045, 0.0949, 0.0949, 0.06762, 0.1281, 0.05045, 0.1167, 0.08029, 0.08029, 0.06762, 0.1281, 0.04735, 0.1661, 0.02827, 0.1582, 0.05045, 0.1167, 0.04735, 0.1661, 0.03486, 0.2072, 0.01461, 0.2032, 0.02827, 0.1582, 0.03486, 0.2072, 0.03065, 0.25, 0.01, 0.25, 0.01461, 0.2032, 0.03065, 0.25, 0.03486, 0.2928, 0.01461, 0.2968, 0.01, 0.25, 0.03486, 0.2928, 0.04735, 0.3339, 0.02827, 0.3418, 0.01461, 0.2968, 0.04735, 0.3339, 0.06762, 0.3719, 0.05045, 0.3833, 0.02827, 0.3418, 0.06762, 0.3719, 0.0949, 0.4051, 0.08029, 0.4197, 0.05045, 0.3833, 0.0949, 0.4051, 0.1281, 0.4324, 0.1167, 0.4496, 0.08029, 0.4197, 0.1281, 0.4324, 0.1661, 0.4527, 0.1582, 0.4717, 0.1167, 0.4496, 0.1661, 0.4527, 0.2072, 0.4651, 0.2032, 0.4854, 0.1582, 0.4717, 0.2072, 0.4651, 0.25, 0.4694, 0.25, 0.49, 0.2032, 0.4854, 0.09887, 0.09887, 0.1313, 0.07229, 0.1313, 0.07229, 0.09887, 0.09887, 0.25, 0.4694, 0.2072, 0.4651, 0.2072, 0.4651, 0.25, 0.4694, 0.1281, 0.06762, 0.0949, 0.0949, 0.0949, 0.0949, 0.1281, 0.06762, 0.4324, 0.3719, 0.4051, 0.4051, 0.4051, 0.4051, 0.4324, 0.3719, 0.2072, 0.4651, 0.1661, 0.4527, 0.1661, 0.4527, 0.2072, 0.4651, 0.1661, 0.04735, 0.1281, 0.06762, 0.1281, 0.06762, 0.1661, 0.04735, 0.4051, 0.4051, 0.3719, 0.4324, 0.3719, 0.4324, 0.4051, 0.4051, 0.1661, 0.4527, 0.1281, 0.4324, 0.1281, 0.4324, 0.1661, 0.4527, 0.2072, 0.03486, 0.1661, 0.04735, 0.1661, 0.04735, 0.2072, 0.03486, 0.3719, 0.4324, 0.3339, 0.4527, 0.3339, 0.4527, 0.3719, 0.4324, 0.1281, 0.4324, 0.0949, 0.4051, 0.0949, 0.4051, 0.1281, 0.4324, 0.25, 0.03065, 0.2072, 0.03486, 0.2072, 0.03486, 0.25, 0.03065, 0.3339, 0.4527, 0.2928, 0.4651, 0.2928, 0.4651, 0.3339, 0.4527, 0.0949, 0.4051, 0.06762, 0.3719, 0.06762, 0.3719, 0.0949, 0.4051, 0.2928, 0.03486, 0.25, 0.03065, 0.25, 0.03065, 0.2928, 0.03486, 0.2928, 0.4651, 0.25, 0.4694, 0.25, 0.4694, 0.2928, 0.4651, 0.06762, 0.3719, 0.04735, 0.3339, 0.04735, 0.3339, 0.06762, 0.3719, 0.3339, 0.04735, 0.2928, 0.03486, 0.2928, 0.03486, 0.3339, 0.04735, 0.04735, 0.3339, 0.03486, 0.2928, 0.03486, 0.2928, 0.04735, 0.3339, 0.3719, 0.06762, 0.3339, 0.04735, 0.3339, 0.04735, 0.3719, 0.06762, 0.03486, 0.2928, 0.03065, 0.25, 0.03065, 0.25, 0.03486, 0.2928, 0.4051, 0.0949, 0.3719, 0.06762, 0.3719, 0.06762, 0.4051, 0.0949, 0.03065, 0.25, 0.03486, 0.2072, 0.03486, 0.2072, 0.03065, 0.25, 0.4324, 0.1281, 0.4051, 0.0949, 0.4051, 0.0949, 0.4324, 0.1281, 0.03486, 0.2072, 0.04735, 0.1661, 0.04735, 0.1661, 0.03486, 0.2072, 0.4527, 0.1661, 0.4324, 0.1281, 0.4324, 0.1281, 0.4527, 0.1661, 0.04735, 0.1661, 0.06762, 0.1281, 0.06762, 0.1281, 0.04735, 0.1661, 0.4651, 0.2072, 0.4527, 0.1661, 0.4527, 0.1661, 0.4651, 0.2072, 0.06762, 0.1281, 0.0949, 0.0949, 0.0949, 0.0949, 0.06762, 0.1281, 0.4694, 0.25, 0.4651, 0.2072, 0.4651, 0.2072, 0.4694, 0.25, 0.0949, 0.0949, 0.1281, 0.06762, 0.1281, 0.06762, 0.0949, 0.0949, 0.4651, 0.2928, 0.4694, 0.25, 0.4694, 0.25, 0.4651, 0.2928, 0.25, 0.4637, 0.2917, 0.4596, 0.2928, 0.4651, 0.25, 0.4694, 0.2917, 0.4596, 0.3318, 0.4475, 0.3339, 0.4527, 0.2928, 0.4651, 0.3318, 0.4475, 0.3687, 0.4277, 0.3719, 0.4324, 0.3339, 0.4527, 0.3687, 0.4277, 0.4011, 0.4011, 0.4051, 0.4051, 0.3719, 0.4324, 0.4011, 0.4011, 0.4277, 0.3687, 0.4324, 0.3719, 0.4051, 0.4051, 0.4277, 0.3687, 0.4475, 0.3318, 0.4527, 0.3339, 0.4324, 0.3719, 0.4475, 0.3318, 0.4596, 0.2917, 0.4651, 0.2928, 0.4527, 0.3339, 0.4596, 0.2917, 0.4637, 0.25, 0.4694, 0.25, 0.4651, 0.2928, 0.4637, 0.25, 0.4596, 0.2083, 0.4651, 0.2072, 0.4694, 0.25, 0.4596, 0.2083, 0.4475, 0.1682, 0.4527, 0.1661, 0.4651, 0.2072, 0.4475, 0.1682, 0.4277, 0.1313, 0.4324, 0.1281, 0.4527, 0.1661, 0.4277, 0.1313, 0.4011, 0.09887, 0.4051, 0.0949, 0.4324, 0.1281, 0.4011, 0.09887, 0.3687, 0.07229, 0.3719, 0.06762, 0.4051, 0.0949, 0.3687, 0.07229, 0.3318, 0.05254, 0.3339, 0.04735, 0.3719, 0.06762, 0.3318, 0.05254, 0.2917, 0.04037, 0.2928, 0.03486, 0.3339, 0.04735, 0.2917, 0.04037, 0.25, 0.03627, 0.25, 0.03065, 0.2928, 0.03486, 0.25, 0.03627, 0.2083, 0.04037, 0.2072, 0.03486, 0.25, 0.03065, 0.2083, 0.04037, 0.1682, 0.05254, 0.1661, 0.04735, 0.2072, 0.03486, 0.1682, 0.05254, 0.1313, 0.07229, 0.1281, 0.06762, 0.1661, 0.04735, 0.1313, 0.07229, 0.09887, 0.09887, 0.0949, 0.0949, 0.1281, 0.06762, 0.09887, 0.09887, 0.07229, 0.1313, 0.06762, 0.1281, 0.0949, 0.0949, 0.07229, 0.1313, 0.05254, 0.1682, 0.04735, 0.1661, 0.06762, 0.1281, 0.05254, 0.1682, 0.04037, 0.2083, 0.03486, 0.2072, 0.04735, 0.1661, 0.04037, 0.2083, 0.03627, 0.25, 0.03065, 0.25, 0.03486, 0.2072, 0.03627, 0.25, 0.04037, 0.2917, 0.03486, 0.2928, 0.03065, 0.25, 0.04037, 0.2917, 0.05254, 0.3318, 0.04735, 0.3339, 0.03486, 0.2928, 0.05254, 0.3318, 0.07229, 0.3687, 0.06762, 0.3719, 0.04735, 0.3339, 0.07229, 0.3687, 0.09887, 0.4011, 0.0949, 0.4051, 0.06762, 0.3719, 0.09887, 0.4011, 0.1313, 0.4277, 0.1281, 0.4324, 0.0949, 0.4051, 0.1313, 0.4277, 0.1682, 0.4475, 0.1661, 0.4527, 0.1281, 0.4324, 0.1682, 0.4475, 0.2083, 0.4596, 0.2072, 0.4651, 0.1661, 0.4527, 0.2083, 0.4596, 0.25, 0.4637, 0.25, 0.4694, 0.2072, 0.4651, 0.08208, 0.3196, 0.07173, 0.2855, 0.07173, 0.2855, 0.08208, 0.3196, 0.4596, 0.2917, 0.4475, 0.3318, 0.4475, 0.3318, 0.4596, 0.2917, 0.07229, 0.1313, 0.09887, 0.09887, 0.09887, 0.09887, 0.07229, 0.1313, 0.4637, 0.25, 0.4596, 0.2917, 0.4596, 0.2917, 0.4637, 0.25, 0.05254, 0.1682, 0.07229, 0.1313, 0.07229, 0.1313, 0.05254, 0.1682, 0.4596, 0.2083, 0.4637, 0.25, 0.4637, 0.25, 0.4596, 0.2083, 0.04037, 0.2083, 0.05254, 0.1682, 0.05254, 0.1682, 0.04037, 0.2083, 0.4475, 0.1682, 0.4596, 0.2083, 0.4596, 0.2083, 0.4475, 0.1682, 0.03627, 0.25, 0.04037, 0.2083, 0.04037, 0.2083, 0.03627, 0.25, 0.4277, 0.1313, 0.4475, 0.1682, 0.4475, 0.1682, 0.4277, 0.1313, 0.04037, 0.2917, 0.03627, 0.25, 0.03627, 0.25, 0.04037, 0.2917, 0.4011, 0.09887, 0.4277, 0.1313, 0.4277, 0.1313, 0.4011, 0.09887, 0.05254, 0.3318, 0.04037, 0.2917, 0.04037, 0.2917, 0.05254, 0.3318, 0.3687, 0.07229, 0.4011, 0.09887, 0.4011, 0.09887, 0.3687, 0.07229, 0.07229, 0.3687, 0.05254, 0.3318, 0.05254, 0.3318, 0.07229, 0.3687, 0.3318, 0.05254, 0.3687, 0.07229, 0.3687, 0.07229, 0.3318, 0.05254, 0.2917, 0.4596, 0.25, 0.4637, 0.25, 0.4637, 0.2917, 0.4596, 0.09887, 0.4011, 0.07229, 0.3687, 0.07229, 0.3687, 0.09887, 0.4011, 0.2917, 0.04037, 0.3318, 0.05254, 0.3318, 0.05254, 0.2917, 0.04037, 0.3318, 0.4475, 0.2917, 0.4596, 0.2917, 0.4596, 0.3318, 0.4475, 0.1313, 0.4277, 0.09887, 0.4011, 0.09887, 0.4011, 0.1313, 0.4277, 0.25, 0.03627, 0.2917, 0.04037, 0.2917, 0.04037, 0.25, 0.03627, 0.3687, 0.4277, 0.3318, 0.4475, 0.3318, 0.4475, 0.3687, 0.4277, 0.1682, 0.4475, 0.1313, 0.4277, 0.1313, 0.4277, 0.1682, 0.4475, 0.2083, 0.04037, 0.25, 0.03627, 0.25, 0.03627, 0.2083, 0.04037, 0.4011, 0.4011, 0.3687, 0.4277, 0.3687, 0.4277, 0.4011, 0.4011, 0.2083, 0.4596, 0.1682, 0.4475, 0.1682, 0.4475, 0.2083, 0.4596, 0.1682, 0.05254, 0.2083, 0.04037, 0.2083, 0.04037, 0.1682, 0.05254, 0.4277, 0.3687, 0.4011, 0.4011, 0.4011, 0.4011, 0.4277, 0.3687, 0.25, 0.4637, 0.2083, 0.4596, 0.2083, 0.4596, 0.25, 0.4637, 0.1313, 0.07229, 0.1682, 0.05254, 0.1682, 0.05254, 0.1313, 0.07229, 0.4475, 0.3318, 0.4277, 0.3687, 0.4277, 0.3687, 0.4475, 0.3318, 0.25, 0.4318, 0.2855, 0.4283, 0.2917, 0.4596, 0.25, 0.4637, 0.2855, 0.4283, 0.3196, 0.4179, 0.3318, 0.4475, 0.2917, 0.4596, 0.3196, 0.4179, 0.351, 0.4011, 0.3687, 0.4277, 0.3318, 0.4475, 0.351, 0.4011, 0.3785, 0.3785, 0.4011, 0.4011, 0.3687, 0.4277, 0.3785, 0.3785, 0.4011, 0.351, 0.4277, 0.3687, 0.4011, 0.4011, 0.4011, 0.351, 0.4179, 0.3196, 0.4475, 0.3318, 0.4277, 0.3687, 0.4179, 0.3196, 0.4283, 0.2855, 0.4596, 0.2917, 0.4475, 0.3318, 0.4283, 0.2855, 0.4318, 0.25, 0.4637, 0.25, 0.4596, 0.2917, 0.4318, 0.25, 0.4283, 0.2145, 0.4596, 0.2083, 0.4637, 0.25, 0.4283, 0.2145, 0.4179, 0.1804, 0.4475, 0.1682, 0.4596, 0.2083, 0.4179, 0.1804, 0.4011, 0.149, 0.4277, 0.1313, 0.4475, 0.1682, 0.4011, 0.149, 0.3785, 0.1215, 0.4011, 0.09887, 0.4277, 0.1313, 0.3785, 0.1215, 0.351, 0.09887, 0.3687, 0.07229, 0.4011, 0.09887, 0.351, 0.09887, 0.3196, 0.08208, 0.3318, 0.05254, 0.3687, 0.07229, 0.3196, 0.08208, 0.2855, 0.07173, 0.2917, 0.04037, 0.3318, 0.05254, 0.2855, 0.07173, 0.25, 0.06824, 0.25, 0.03627, 0.2917, 0.04037, 0.25, 0.06824, 0.2145, 0.07173, 0.2083, 0.04037, 0.25, 0.03627, 0.2145, 0.07173, 0.1804, 0.08208, 0.1682, 0.05254, 0.2083, 0.04037, 0.1804, 0.08208, 0.149, 0.09887, 0.1313, 0.07229, 0.1682, 0.05254, 0.149, 0.09887, 0.1215, 0.1215, 0.09887, 0.09887, 0.1313, 0.07229, 0.1215, 0.1215, 0.09887, 0.149, 0.07229, 0.1313, 0.09887, 0.09887, 0.09887, 0.149, 0.08208, 0.1804, 0.05254, 0.1682, 0.07229, 0.1313, 0.08208, 0.1804, 0.07173, 0.2145, 0.04037, 0.2083, 0.05254, 0.1682, 0.07173, 0.2145, 0.06824, 0.25, 0.03627, 0.25, 0.04037, 0.2083, 0.06824, 0.25, 0.07173, 0.2855, 0.04037, 0.2917, 0.03627, 0.25, 0.07173, 0.2855, 0.08208, 0.3196, 0.05254, 0.3318, 0.04037, 0.2917, 0.08208, 0.3196, 0.09887, 0.351, 0.07229, 0.3687, 0.05254, 0.3318, 0.09887, 0.351, 0.1215, 0.3785, 0.09887, 0.4011, 0.07229, 0.3687, 0.1215, 0.3785, 0.149, 0.4011, 0.1313, 0.4277, 0.09887, 0.4011, 0.149, 0.4011, 0.1804, 0.4179, 0.1682, 0.4475, 0.1313, 0.4277, 0.1804, 0.4179, 0.2145, 0.4283, 0.2083, 0.4596, 0.1682, 0.4475, 0.2145, 0.4283, 0.25, 0.4318, 0.25, 0.4637, 0.2083, 0.4596, 0.25, 0.4168, 0.2175, 0.4136, 0.2175, 0.4136, 0.25, 0.4168, 0.351, 0.09887, 0.3785, 0.1215, 0.3785, 0.1215, 0.351, 0.09887, 0.09887, 0.351, 0.08208, 0.3196, 0.08208, 0.3196, 0.09887, 0.351, 0.3196, 0.08208, 0.351, 0.09887, 0.351, 0.09887, 0.3196, 0.08208, 0.2855, 0.4283, 0.25, 0.4318, 0.25, 0.4318, 0.2855, 0.4283, 0.1215, 0.3785, 0.09887, 0.351, 0.09887, 0.351, 0.1215, 0.3785, 0.2855, 0.07173, 0.3196, 0.08208, 0.3196, 0.08208, 0.2855, 0.07173, 0.3196, 0.4179, 0.2855, 0.4283, 0.2855, 0.4283, 0.3196, 0.4179, 0.149, 0.4011, 0.1215, 0.3785, 0.1215, 0.3785, 0.149, 0.4011, 0.25, 0.06824, 0.2855, 0.07173, 0.2855, 0.07173, 0.25, 0.06824, 0.351, 0.4011, 0.3196, 0.4179, 0.3196, 0.4179, 0.351, 0.4011, 0.1804, 0.4179, 0.149, 0.4011, 0.149, 0.4011, 0.1804, 0.4179, 0.2145, 0.07173, 0.25, 0.06824, 0.25, 0.06824, 0.2145, 0.07173, 0.3785, 0.3785, 0.351, 0.4011, 0.351, 0.4011, 0.3785, 0.3785, 0.2145, 0.4283, 0.1804, 0.4179, 0.1804, 0.4179, 0.2145, 0.4283, 0.1804, 0.08208, 0.2145, 0.07173, 0.2145, 0.07173, 0.1804, 0.08208, 0.4011, 0.351, 0.3785, 0.3785, 0.3785, 0.3785, 0.4011, 0.351, 0.25, 0.4318, 0.2145, 0.4283, 0.2145, 0.4283, 0.25, 0.4318, 0.149, 0.09887, 0.1804, 0.08208, 0.1804, 0.08208, 0.149, 0.09887, 0.4179, 0.3196, 0.4011, 0.351, 0.4011, 0.351, 0.4179, 0.3196, 0.1215, 0.1215, 0.149, 0.09887, 0.149, 0.09887, 0.1215, 0.1215, 0.4283, 0.2855, 0.4179, 0.3196, 0.4179, 0.3196, 0.4283, 0.2855, 0.09887, 0.149, 0.1215, 0.1215, 0.1215, 0.1215, 0.09887, 0.149, 0.4318, 0.25, 0.4283, 0.2855, 0.4283, 0.2855, 0.4318, 0.25, 0.08208, 0.1804, 0.09887, 0.149, 0.09887, 0.149, 0.08208, 0.1804, 0.4283, 0.2145, 0.4318, 0.25, 0.4318, 0.25, 0.4283, 0.2145, 0.07173, 0.2145, 0.08208, 0.1804, 0.08208, 0.1804, 0.07173, 0.2145, 0.4179, 0.1804, 0.4283, 0.2145, 0.4283, 0.2145, 0.4179, 0.1804, 0.06824, 0.25, 0.07173, 0.2145, 0.07173, 0.2145, 0.06824, 0.25, 0.4011, 0.149, 0.4179, 0.1804, 0.4179, 0.1804, 0.4011, 0.149, 0.07173, 0.2855, 0.06824, 0.25, 0.06824, 0.25, 0.07173, 0.2855, 0.3785, 0.1215, 0.4011, 0.149, 0.4011, 0.149, 0.3785, 0.1215, 0.25, 0.4168, 0.2825, 0.4136, 0.2855, 0.4283, 0.25, 0.4318, 0.2825, 0.4136, 0.3138, 0.4041, 0.3196, 0.4179, 0.2855, 0.4283, 0.3138, 0.4041, 0.3427, 0.3887, 0.351, 0.4011, 0.3196, 0.4179, 0.3427, 0.3887, 0.3679, 0.3679, 0.3785, 0.3785, 0.351, 0.4011, 0.3679, 0.3679, 0.3887, 0.3427, 0.4011, 0.351, 0.3785, 0.3785, 0.3887, 0.3427, 0.4041, 0.3138, 0.4179, 0.3196, 0.4011, 0.351, 0.4041, 0.3138, 0.4136, 0.2825, 0.4283, 0.2855, 0.4179, 0.3196, 0.4136, 0.2825, 0.4168, 0.25, 0.4318, 0.25, 0.4283, 0.2855, 0.4168, 0.25, 0.4136, 0.2175, 0.4283, 0.2145, 0.4318, 0.25, 0.4136, 0.2175, 0.4041, 0.1862, 0.4179, 0.1804, 0.4283, 0.2145, 0.4041, 0.1862, 0.3887, 0.1573, 0.4011, 0.149, 0.4179, 0.1804, 0.3887, 0.1573, 0.3679, 0.1321, 0.3785, 0.1215, 0.4011, 0.149, 0.3679, 0.1321, 0.3427, 0.1113, 0.351, 0.09887, 0.3785, 0.1215, 0.3427, 0.1113, 0.3138, 0.0959, 0.3196, 0.08208, 0.351, 0.09887, 0.3138, 0.0959, 0.2825, 0.0864, 0.2855, 0.07173, 0.3196, 0.08208, 0.2825, 0.0864, 0.25, 0.0832, 0.25, 0.06824, 0.2855, 0.07173, 0.25, 0.0832, 0.2175, 0.0864, 0.2145, 0.07173, 0.25, 0.06824, 0.2175, 0.0864, 0.1862, 0.0959, 0.1804, 0.08208, 0.2145, 0.07173, 0.1862, 0.0959, 0.1573, 0.1113, 0.149, 0.09887, 0.1804, 0.08208, 0.1573, 0.1113, 0.1321, 0.1321, 0.1215, 0.1215, 0.149, 0.09887, 0.1321, 0.1321, 0.1113, 0.1573, 0.09887, 0.149, 0.1215, 0.1215, 0.1113, 0.1573, 0.0959, 0.1862, 0.08208, 0.1804, 0.09887, 0.149, 0.0959, 0.1862, 0.0864, 0.2175, 0.07173, 0.2145, 0.08208, 0.1804, 0.0864, 0.2175, 0.0832, 0.25, 0.06824, 0.25, 0.07173, 0.2145, 0.0832, 0.25, 0.0864, 0.2825, 0.07173, 0.2855, 0.06824, 0.25, 0.0864, 0.2825, 0.0959, 0.3138, 0.08208, 0.3196, 0.07173, 0.2855, 0.0959, 0.3138, 0.1113, 0.3427, 0.09887, 0.351, 0.08208, 0.3196, 0.1113, 0.3427, 0.1321, 0.3679, 0.1215, 0.3785, 0.09887, 0.351, 0.1321, 0.3679, 0.1573, 0.3887, 0.149, 0.4011, 0.1215, 0.3785, 0.1573, 0.3887, 0.1862, 0.4041, 0.1804, 0.4179, 0.149, 0.4011, 0.1862, 0.4041, 0.2175, 0.4136, 0.2145, 0.4283, 0.1804, 0.4179, 0.2175, 0.4136, 0.25, 0.4168, 0.25, 0.4318, 0.2145, 0.4283, 0.2953, 0.1407, 0.3157, 0.1517, 0.3157, 0.1517, 0.2953, 0.1407, 0.1573, 0.1113, 0.1862, 0.0959, 0.1862, 0.0959, 0.1573, 0.1113, 0.4041, 0.3138, 0.3887, 0.3427, 0.3887, 0.3427, 0.4041, 0.3138, 0.1321, 0.1321, 0.1573, 0.1113, 0.1573, 0.1113, 0.1321, 0.1321, 0.4136, 0.2825, 0.4041, 0.3138, 0.4041, 0.3138, 0.4136, 0.2825, 0.1113, 0.1573, 0.1321, 0.1321, 0.1321, 0.1321, 0.1113, 0.1573, 0.4168, 0.25, 0.4136, 0.2825, 0.4136, 0.2825, 0.4168, 0.25, 0.0959, 0.1862, 0.1113, 0.1573, 0.1113, 0.1573, 0.0959, 0.1862, 0.4136, 0.2175, 0.4168, 0.25, 0.4168, 0.25, 0.4136, 0.2175, 0.0864, 0.2175, 0.0959, 0.1862, 0.0959, 0.1862, 0.0864, 0.2175, 0.4041, 0.1862, 0.4136, 0.2175, 0.4136, 0.2175, 0.4041, 0.1862, 0.0832, 0.25, 0.0864, 0.2175, 0.0864, 0.2175, 0.0832, 0.25, 0.3887, 0.1573, 0.4041, 0.1862, 0.4041, 0.1862, 0.3887, 0.1573, 0.0864, 0.2825, 0.0832, 0.25, 0.0832, 0.25, 0.0864, 0.2825, 0.3679, 0.1321, 0.3887, 0.1573, 0.3887, 0.1573, 0.3679, 0.1321, 0.0959, 0.3138, 0.0864, 0.2825, 0.0864, 0.2825, 0.0959, 0.3138, 0.3427, 0.1113, 0.3679, 0.1321, 0.3679, 0.1321, 0.3427, 0.1113, 0.1113, 0.3427, 0.0959, 0.3138, 0.0959, 0.3138, 0.1113, 0.3427, 0.3138, 0.0959, 0.3427, 0.1113, 0.3427, 0.1113, 0.3138, 0.0959, 0.2825, 0.4136, 0.25, 0.4168, 0.25, 0.4168, 0.2825, 0.4136, 0.1321, 0.3679, 0.1113, 0.3427, 0.1113, 0.3427, 0.1321, 0.3679, 0.2825, 0.0864, 0.3138, 0.0959, 0.3138, 0.0959, 0.2825, 0.0864, 0.3138, 0.4041, 0.2825, 0.4136, 0.2825, 0.4136, 0.3138, 0.4041, 0.1573, 0.3887, 0.1321, 0.3679, 0.1321, 0.3679, 0.1573, 0.3887, 0.25, 0.0832, 0.2825, 0.0864, 0.2825, 0.0864, 0.25, 0.0832, 0.3427, 0.3887, 0.3138, 0.4041, 0.3138, 0.4041, 0.3427, 0.3887, 0.1862, 0.4041, 0.1573, 0.3887, 0.1573, 0.3887, 0.1862, 0.4041, 0.2175, 0.0864, 0.25, 0.0832, 0.25, 0.0832, 0.2175, 0.0864, 0.3679, 0.3679, 0.3427, 0.3887, 0.3427, 0.3887, 0.3679, 0.3679, 0.2175, 0.4136, 0.1862, 0.4041, 0.1862, 0.4041, 0.2175, 0.4136, 0.1862, 0.0959, 0.2175, 0.0864, 0.2175, 0.0864, 0.1862, 0.0959, 0.3887, 0.3427, 0.3679, 0.3679, 0.3679, 0.3679, 0.3887, 0.3427, 0.25, 0.3683, 0.2731, 0.366, 0.2825, 0.4136, 0.25, 0.4168, 0.2731, 0.366, 0.2953, 0.3593, 0.3138, 0.4041, 0.2825, 0.4136, 0.2953, 0.3593, 0.3157, 0.3483, 0.3427, 0.3887, 0.3138, 0.4041, 0.3157, 0.3483, 0.3336, 0.3336, 0.3679, 0.3679, 0.3427, 0.3887, 0.3336, 0.3336, 0.3483, 0.3157, 0.3887, 0.3427, 0.3679, 0.3679, 0.3483, 0.3157, 0.3593, 0.2953, 0.4041, 0.3138, 0.3887, 0.3427, 0.3593, 0.2953, 0.366, 0.2731, 0.4136, 0.2825, 0.4041, 0.3138, 0.366, 0.2731, 0.3683, 0.25, 0.4168, 0.25, 0.4136, 0.2825, 0.3683, 0.25, 0.366, 0.2269, 0.4136, 0.2175, 0.4168, 0.25, 0.366, 0.2269, 0.3593, 0.2047, 0.4041, 0.1862, 0.4136, 0.2175, 0.3593, 0.2047, 0.3483, 0.1843, 0.3887, 0.1573, 0.4041, 0.1862, 0.3483, 0.1843, 0.3336, 0.1664, 0.3679, 0.1321, 0.3887, 0.1573, 0.3336, 0.1664, 0.3157, 0.1517, 0.3427, 0.1113, 0.3679, 0.1321, 0.3157, 0.1517, 0.2953, 0.1407, 0.3138, 0.0959, 0.3427, 0.1113, 0.2953, 0.1407, 0.2731, 0.134, 0.2825, 0.0864, 0.3138, 0.0959, 0.2731, 0.134, 0.25, 0.1317, 0.25, 0.0832, 0.2825, 0.0864, 0.25, 0.1317, 0.2269, 0.134, 0.2175, 0.0864, 0.25, 0.0832, 0.2269, 0.134, 0.2047, 0.1407, 0.1862, 0.0959, 0.2175, 0.0864, 0.2047, 0.1407, 0.1843, 0.1517, 0.1573, 0.1113, 0.1862, 0.0959, 0.1843, 0.1517, 0.1664, 0.1664, 0.1321, 0.1321, 0.1573, 0.1113, 0.1664, 0.1664, 0.1517, 0.1843, 0.1113, 0.1573, 0.1321, 0.1321, 0.1517, 0.1843, 0.1407, 0.2047, 0.0959, 0.1862, 0.1113, 0.1573, 0.1407, 0.2047, 0.134, 0.2269, 0.0864, 0.2175, 0.0959, 0.1862, 0.134, 0.2269, 0.1317, 0.25, 0.0832, 0.25, 0.0864, 0.2175, 0.1317, 0.25, 0.134, 0.2731, 0.0864, 0.2825, 0.0832, 0.25, 0.134, 0.2731, 0.1407, 0.2953, 0.0959, 0.3138, 0.0864, 0.2825, 0.1407, 0.2953, 0.1517, 0.3157, 0.1113, 0.3427, 0.0959, 0.3138, 0.1517, 0.3157, 0.1664, 0.3336, 0.1321, 0.3679, 0.1113, 0.3427, 0.1664, 0.3336, 0.1843, 0.3483, 0.1573, 0.3887, 0.1321, 0.3679, 0.1843, 0.3483, 0.2047, 0.3593, 0.1862, 0.4041, 0.1573, 0.3887, 0.2047, 0.3593, 0.2269, 0.366, 0.2175, 0.4136, 0.1862, 0.4041, 0.2269, 0.366, 0.25, 0.3683, 0.25, 0.4168, 0.2175, 0.4136, 0.2591, 0.296, 0.2636, 0.3184, 0.25, 0.3198, 0.2679, 0.2933, 0.2767, 0.3144, 0.2636, 0.3184, 0.276, 0.289, 0.2888, 0.308, 0.2767, 0.3144, 0.2831, 0.2831, 0.2993, 0.2993, 0.2888, 0.308, 0.289, 0.276, 0.308, 0.2888, 0.2993, 0.2993, 0.2933, 0.2679, 0.3144, 0.2767, 0.308, 0.2888, 0.296, 0.2591, 0.3184, 0.2636, 0.3144, 0.2767, 0.2969, 0.25, 0.3198, 0.25, 0.3184, 0.2636, 0.296, 0.2409, 0.3184, 0.2364, 0.3198, 0.25, 0.2933, 0.2321, 0.3144, 0.2233, 0.3184, 0.2364, 0.289, 0.224, 0.308, 0.2112, 0.3144, 0.2233, 0.2831, 0.2169, 0.2993, 0.2007, 0.308, 0.2112, 0.276, 0.211, 0.2888, 0.192, 0.2993, 0.2007, 0.2679, 0.2067, 0.2767, 0.1856, 0.2888, 0.192, 0.2591, 0.204, 0.2636, 0.1816, 0.2767, 0.1856, 0.25, 0.2031, 0.25, 0.1802, 0.2636, 0.1816, 0.2409, 0.204, 0.2364, 0.1816, 0.25, 0.1802, 0.2321, 0.2067, 0.2233, 0.1856, 0.2364, 0.1816, 0.224, 0.211, 0.2112, 0.192, 0.2233, 0.1856, 0.2169, 0.2169, 0.2007, 0.2007, 0.2112, 0.192, 0.211, 0.224, 0.192, 0.2112, 0.2007, 0.2007, 0.2067, 0.2321, 0.1856, 0.2233, 0.192, 0.2112, 0.204, 0.2409, 0.1816, 0.2364, 0.1856, 0.2233, 0.2031, 0.25, 0.1802, 0.25, 0.1816, 0.2364, 0.204, 0.2591, 0.1816, 0.2636, 0.1802, 0.25, 0.2067, 0.2679, 0.1856, 0.2767, 0.1816, 0.2636, 0.211, 0.276, 0.192, 0.2888, 0.1856, 0.2767, 0.2169, 0.2831, 0.2007, 0.2993, 0.192, 0.2888, 0.224, 0.289, 0.2112, 0.308, 0.2007, 0.2993, 0.2321, 0.2933, 0.2233, 0.3144, 0.2112, 0.308, 0.2409, 0.296, 0.2364, 0.3184, 0.2233, 0.3144, 0.25, 0.2969, 0.25, 0.3198, 0.2364, 0.3184, 0.2636, 0.3184, 0.2767, 0.3144, 0.2767, 0.3144, 0.2636, 0.3184, 0.192, 0.2888, 0.2007, 0.2993, 0.2007, 0.2993, 0.192, 0.2888, 0.3157, 0.1517, 0.3336, 0.1664, 0.3336, 0.1664, 0.3157, 0.1517, 0.25, 0.3198, 0.2636, 0.3184, 0.2636, 0.3184, 0.25, 0.3198, 0.1856, 0.2767, 0.192, 0.2888, 0.192, 0.2888, 0.1856, 0.2767, 0.3336, 0.1664, 0.3483, 0.1843, 0.3483, 0.1843, 0.3336, 0.1664, 0.1816, 0.2636, 0.1856, 0.2767, 0.1856, 0.2767, 0.1816, 0.2636, 0.3483, 0.1843, 0.3593, 0.2047, 0.3593, 0.2047, 0.3483, 0.1843, 0.1802, 0.25, 0.1816, 0.2636, 0.1816, 0.2636, 0.1802, 0.25, 0.3593, 0.2047, 0.366, 0.2269, 0.366, 0.2269, 0.3593, 0.2047, 0.1816, 0.2364, 0.1802, 0.25, 0.1802, 0.25, 0.1816, 0.2364, 0.366, 0.2269, 0.3683, 0.25, 0.3683, 0.25, 0.366, 0.2269, 0.1856, 0.2233, 0.1816, 0.2364, 0.1816, 0.2364, 0.1856, 0.2233, 0.3683, 0.25, 0.366, 0.2731, 0.366, 0.2731, 0.3683, 0.25, 0.192, 0.2112, 0.1856, 0.2233, 0.1856, 0.2233, 0.192, 0.2112, 0.366, 0.2731, 0.3593, 0.2953, 0.3593, 0.2953, 0.366, 0.2731, 0.2007, 0.2007, 0.192, 0.2112, 0.192, 0.2112, 0.2007, 0.2007, 0.3593, 0.2953, 0.3483, 0.3157, 0.3483, 0.3157, 0.3593, 0.2953, 0.25, 0.3683, 0.2269, 0.366, 0.2269, 0.366, 0.25, 0.3683, 0.2112, 0.192, 0.2007, 0.2007, 0.2007, 0.2007, 0.2112, 0.192, 0.2269, 0.366, 0.2047, 0.3593, 0.2047, 0.3593, 0.2269, 0.366, 0.2233, 0.1856, 0.2112, 0.192, 0.2112, 0.192, 0.2233, 0.1856, 0.3483, 0.3157, 0.3336, 0.3336, 0.3336, 0.3336, 0.3483, 0.3157, 0.2047, 0.3593, 0.1843, 0.3483, 0.1843, 0.3483, 0.2047, 0.3593, 0.2364, 0.1816, 0.2233, 0.1856, 0.2233, 0.1856, 0.2364, 0.1816, 0.3336, 0.3336, 0.3157, 0.3483, 0.3157, 0.3483, 0.3336, 0.3336, 0.1843, 0.3483, 0.1664, 0.3336, 0.1664, 0.3336, 0.1843, 0.3483, 0.25, 0.1802, 0.2364, 0.1816, 0.2364, 0.1816, 0.25, 0.1802, 0.3157, 0.3483, 0.2953, 0.3593, 0.2953, 0.3593, 0.3157, 0.3483, 0.1664, 0.3336, 0.1517, 0.3157, 0.1517, 0.3157, 0.1664, 0.3336, 0.2636, 0.1816, 0.25, 0.1802, 0.25, 0.1802, 0.2636, 0.1816, 0.2767, 0.3144, 0.2888, 0.308, 0.3157, 0.3483, 0.2953, 0.3593, 0.2888, 0.308, 0.2993, 0.2993, 0.3336, 0.3336, 0.3157, 0.3483, 0.2993, 0.2993, 0.308, 0.2888, 0.3483, 0.3157, 0.3336, 0.3336, 0.308, 0.2888, 0.3144, 0.2767, 0.3593, 0.2953, 0.3483, 0.3157, 0.3144, 0.2767, 0.3184, 0.2636, 0.366, 0.2731, 0.3593, 0.2953, 0.3184, 0.2636, 0.3198, 0.25, 0.3683, 0.25, 0.366, 0.2731, 0.3198, 0.25, 0.3184, 0.2364, 0.366, 0.2269, 0.3683, 0.25, 0.3184, 0.2364, 0.3144, 0.2233, 0.3593, 0.2047, 0.366, 0.2269, 0.3144, 0.2233, 0.308, 0.2112, 0.3483, 0.1843, 0.3593, 0.2047, 0.308, 0.2112, 0.2993, 0.2007, 0.3336, 0.1664, 0.3483, 0.1843, 0.2993, 0.2007, 0.2888, 0.192, 0.3157, 0.1517, 0.3336, 0.1664, 0.2888, 0.192, 0.2767, 0.1856, 0.2953, 0.1407, 0.3157, 0.1517, 0.2767, 0.1856, 0.2636, 0.1816, 0.2731, 0.134, 0.2953, 0.1407, 0.2636, 0.1816, 0.25, 0.1802, 0.25, 0.1317, 0.2731, 0.134, 0.25, 0.1802, 0.2364, 0.1816, 0.2269, 0.134, 0.25, 0.1317, 0.2364, 0.1816, 0.2233, 0.1856, 0.2047, 0.1407, 0.2269, 0.134, 0.2233, 0.1856, 0.2112, 0.192, 0.1843, 0.1517, 0.2047, 0.1407, 0.2112, 0.192, 0.2007, 0.2007, 0.1664, 0.1664, 0.1843, 0.1517, 0.2007, 0.2007, 0.192, 0.2112, 0.1517, 0.1843, 0.1664, 0.1664, 0.192, 0.2112, 0.1856, 0.2233, 0.1407, 0.2047, 0.1517, 0.1843, 0.1856, 0.2233, 0.1816, 0.2364, 0.134, 0.2269, 0.1407, 0.2047, 0.1816, 0.2364, 0.1802, 0.25, 0.1317, 0.25, 0.134, 0.2269, 0.1802, 0.25, 0.1816, 0.2636, 0.134, 0.2731, 0.1317, 0.25, 0.1816, 0.2636, 0.1856, 0.2767, 0.1407, 0.2953, 0.134, 0.2731, 0.1856, 0.2767, 0.192, 0.2888, 0.1517, 0.3157, 0.1407, 0.2953, 0.192, 0.2888, 0.2007, 0.2993, 0.1664, 0.3336, 0.1517, 0.3157, 0.2007, 0.2993, 0.2112, 0.308, 0.1843, 0.3483, 0.1664, 0.3336, 0.2112, 0.308, 0.2233, 0.3144, 0.2047, 0.3593, 0.1843, 0.3483, 0.2233, 0.3144, 0.2364, 0.3184, 0.2269, 0.366, 0.2047, 0.3593, 0.2364, 0.3184, 0.25, 0.3198, 0.25, 0.3683, 0.2269, 0.366, 0.2636, 0.3184, 0.2767, 0.3144, 0.2953, 0.3593, 0.2731, 0.366, 0.25, 0.3198, 0.2636, 0.3184, 0.2731, 0.366, 0.25, 0.3683, 0.2007, 0.2993, 0.2112, 0.308, 0.2112, 0.308, 0.2007, 0.2993, 0.2767, 0.3144, 0.2888, 0.308, 0.2888, 0.308, 0.2767, 0.3144, 0.2731, 0.134, 0.2953, 0.1407, 0.2953, 0.1407, 0.2731, 0.134, 0.2112, 0.308, 0.2233, 0.3144, 0.2233, 0.3144, 0.2112, 0.308, 0.2888, 0.308, 0.2993, 0.2993, 0.2993, 0.2993, 0.2888, 0.308, 0.25, 0.1317, 0.2731, 0.134, 0.2731, 0.134, 0.25, 0.1317, 0.2233, 0.3144, 0.2364, 0.3184, 0.2364, 0.3184, 0.2233, 0.3144, 0.2993, 0.2993, 0.308, 0.2888, 0.308, 0.2888, 0.2993, 0.2993, 0.2269, 0.134, 0.25, 0.1317, 0.25, 0.1317, 0.2269, 0.134, 0.2364, 0.3184, 0.25, 0.3198, 0.25, 0.3198, 0.2364, 0.3184, 0.308, 0.2888, 0.3144, 0.2767, 0.3144, 0.2767, 0.308, 0.2888, 0.2047, 0.1407, 0.2269, 0.134, 0.2269, 0.134, 0.2047, 0.1407, 0.3144, 0.2767, 0.3184, 0.2636, 0.3184, 0.2636, 0.3144, 0.2767, 0.1843, 0.1517, 0.2047, 0.1407, 0.2047, 0.1407, 0.1843, 0.1517, 0.3184, 0.2636, 0.3198, 0.25, 0.3198, 0.25, 0.3184, 0.2636, 0.1664, 0.1664, 0.1843, 0.1517, 0.1843, 0.1517, 0.1664, 0.1664, 0.3198, 0.25, 0.3184, 0.2364, 0.3184, 0.2364, 0.3198, 0.25, 0.1517, 0.1843, 0.1664, 0.1664, 0.1664, 0.1664, 0.1517, 0.1843, 0.3184, 0.2364, 0.3144, 0.2233, 0.3144, 0.2233, 0.3184, 0.2364, 0.1407, 0.2047, 0.1517, 0.1843, 0.1517, 0.1843, 0.1407, 0.2047, 0.3144, 0.2233, 0.308, 0.2112, 0.308, 0.2112, 0.3144, 0.2233, 0.134, 0.2269, 0.1407, 0.2047, 0.1407, 0.2047, 0.134, 0.2269, 0.308, 0.2112, 0.2993, 0.2007, 0.2993, 0.2007, 0.308, 0.2112, 0.1317, 0.25, 0.134, 0.2269, 0.134, 0.2269, 0.1317, 0.25, 0.2993, 0.2007, 0.2888, 0.192, 0.2888, 0.192, 0.2993, 0.2007, 0.134, 0.2731, 0.1317, 0.25, 0.1317, 0.25, 0.134, 0.2731, 0.2888, 0.192, 0.2767, 0.1856, 0.2767, 0.1856, 0.2888, 0.192, 0.1407, 0.2953, 0.134, 0.2731, 0.134, 0.2731, 0.1407, 0.2953, 0.2731, 0.366, 0.25, 0.3683, 0.25, 0.3683, 0.2731, 0.366, 0.2767, 0.1856, 0.2636, 0.1816, 0.2636, 0.1816, 0.2767, 0.1856, 0.1517, 0.3157, 0.1407, 0.2953, 0.1407, 0.2953, 0.1517, 0.3157, 0.2953, 0.3593, 0.2731, 0.366, 0.2731, 0.366, 0.2953, 0.3593, 0.3339, 0.04735, 0.3719, 0.06762, 0.3719, 0.06762, 0.3339, 0.04735, 0.2928, 0.4651, 0.25, 0.4694, 0.25, 0.4694, 0.2928, 0.4651, 0.0949, 0.4051, 0.06762, 0.3719, 0.06762, 0.3719, 0.0949, 0.4051, 0.2928, 0.03486, 0.3339, 0.04735, 0.3339, 0.04735, 0.2928, 0.03486, 0.3339, 0.4527, 0.2928, 0.4651, 0.2928, 0.4651, 0.3339, 0.4527, 0.1281, 0.4324, 0.0949, 0.4051, 0.0949, 0.4051, 0.1281, 0.4324, 0.25, 0.03065, 0.2928, 0.03486, 0.2928, 0.03486, 0.25, 0.03065, 0.3719, 0.4324, 0.3339, 0.4527, 0.3339, 0.4527, 0.3719, 0.4324, 0.1661, 0.4527, 0.1281, 0.4324, 0.1281, 0.4324, 0.1661, 0.4527, 0.2072, 0.03486, 0.25, 0.03065, 0.25, 0.03065, 0.2072, 0.03486, 0.4051, 0.4051, 0.3719, 0.4324, 0.3719, 0.4324, 0.4051, 0.4051, 0.2072, 0.4651, 0.1661, 0.4527, 0.1661, 0.4527, 0.2072, 0.4651, 0.1661, 0.04735, 0.2072, 0.03486, 0.2072, 0.03486, 0.1661, 0.04735, 0.4324, 0.3719, 0.4051, 0.4051, 0.4051, 0.4051, 0.4324, 0.3719, 0.25, 0.4694, 0.2072, 0.4651, 0.2072, 0.4651, 0.25, 0.4694, 0.1281, 0.06762, 0.1661, 0.04735, 0.1661, 0.04735, 0.1281, 0.06762, 0.4527, 0.3339, 0.4324, 0.3719, 0.4324, 0.3719, 0.4527, 0.3339, 0.0949, 0.0949, 0.1281, 0.06762, 0.1281, 0.06762, 0.0949, 0.0949, 0.4651, 0.2928, 0.4527, 0.3339, 0.4527, 0.3339, 0.4651, 0.2928, 0.06762, 0.1281, 0.0949, 0.0949, 0.0949, 0.0949, 0.06762, 0.1281, 0.4694, 0.25, 0.4651, 0.2928, 0.4651, 0.2928, 0.4694, 0.25, 0.04735, 0.1661, 0.06762, 0.1281, 0.06762, 0.1281, 0.04735, 0.1661, 0.4651, 0.2072, 0.4694, 0.25, 0.4694, 0.25, 0.4651, 0.2072, 0.03486, 0.2072, 0.04735, 0.1661, 0.04735, 0.1661, 0.03486, 0.2072, 0.4527, 0.1661, 0.4651, 0.2072, 0.4651, 0.2072, 0.4527, 0.1661, 0.03065, 0.25, 0.03486, 0.2072, 0.03486, 0.2072, 0.03065, 0.25, 0.4324, 0.1281, 0.4527, 0.1661, 0.4527, 0.1661, 0.4324, 0.1281, 0.03486, 0.2928, 0.03065, 0.25, 0.03065, 0.25, 0.03486, 0.2928, 0.4051, 0.0949, 0.4324, 0.1281, 0.4324, 0.1281, 0.4051, 0.0949, 0.04735, 0.3339, 0.03486, 0.2928, 0.03486, 0.2928, 0.04735, 0.3339, 0.3719, 0.06762, 0.4051, 0.0949, 0.4051, 0.0949, 0.3719, 0.06762, 0.06762, 0.3719, 0.04735, 0.3339, 0.04735, 0.3339, 0.06762, 0.3719, 0.0949, 0.0949, 0.06762, 0.1281, 0.06762, 0.1281, 0.0949, 0.0949, 0.4651, 0.2928, 0.4527, 0.3339, 0.4527, 0.3339, 0.4651, 0.2928, 0.06762, 0.1281, 0.04735, 0.1661, 0.04735, 0.1661, 0.06762, 0.1281, 0.4694, 0.25, 0.4651, 0.2928, 0.4651, 0.2928, 0.4694, 0.25, 0.04735, 0.1661, 0.03486, 0.2072, 0.03486, 0.2072, 0.04735, 0.1661, 0.4651, 0.2072, 0.4694, 0.25, 0.4694, 0.25, 0.4651, 0.2072, 0.03486, 0.2072, 0.03065, 0.25, 0.03065, 0.25, 0.03486, 0.2072, 0.4527, 0.1661, 0.4651, 0.2072, 0.4651, 0.2072, 0.4527, 0.1661, 0.03065, 0.25, 0.03486, 0.2928, 0.03486, 0.2928, 0.03065, 0.25, 0.4324, 0.1281, 0.4527, 0.1661, 0.4527, 0.1661, 0.4324, 0.1281, 0.03486, 0.2928, 0.04735, 0.3339, 0.04735, 0.3339, 0.03486, 0.2928, 0.4051, 0.0949, 0.4324, 0.1281, 0.4324, 0.1281, 0.4051, 0.0949, 0.04735, 0.3339, 0.06762, 0.3719, 0.06762, 0.3719, 0.04735, 0.3339, 0.25, 0.4694, 0.2928, 0.4651, 0.2928, 0.4651, 0.25, 0.4694, 0.3719, 0.06762, 0.4051, 0.0949, 0.4051, 0.0949, 0.3719, 0.06762, 0.06762, 0.3719, 0.0949, 0.4051, 0.0949, 0.4051, 0.06762, 0.3719, 0.2928, 0.4651, 0.3339, 0.4527, 0.3339, 0.4527, 0.2928, 0.4651, 0.3339, 0.04735, 0.3719, 0.06762, 0.3719, 0.06762, 0.3339, 0.04735, 0.0949, 0.4051, 0.1281, 0.4324, 0.1281, 0.4324, 0.0949, 0.4051, 0.3339, 0.4527, 0.3719, 0.4324, 0.3719, 0.4324, 0.3339, 0.4527, 0.2928, 0.03486, 0.3339, 0.04735, 0.3339, 0.04735, 0.2928, 0.03486, 0.1281, 0.4324, 0.1661, 0.4527, 0.1661, 0.4527, 0.1281, 0.4324, 0.3719, 0.4324, 0.4051, 0.4051, 0.4051, 0.4051, 0.3719, 0.4324, 0.25, 0.03065, 0.2928, 0.03486, 0.2928, 0.03486, 0.25, 0.03065, 0.1661, 0.4527, 0.2072, 0.4651, 0.2072, 0.4651, 0.1661, 0.4527, 0.4051, 0.4051, 0.4324, 0.3719, 0.4324, 0.3719, 0.4051, 0.4051, 0.2072, 0.03486, 0.25, 0.03065, 0.25, 0.03065, 0.2072, 0.03486, 0.2072, 0.4651, 0.25, 0.4694, 0.25, 0.4694, 0.2072, 0.4651, 0.4324, 0.3719, 0.4527, 0.3339, 0.4527, 0.3339, 0.4324, 0.3719, 0.1661, 0.04735, 0.2072, 0.03486, 0.2072, 0.03486, 0.1661, 0.04735, 0.4527, 0.3339, 0.4651, 0.2928, 0.4651, 0.2928, 0.4527, 0.3339, 0.1281, 0.06762, 0.1661, 0.04735, 0.1661, 0.04735, 0.1281, 0.06762])
me_cylinder.materials.append(mat_safelock)
me_cylinder.materials.append(mat_safelockblack)
me_cylinder.use_remesh_preserve_volume = False
me_cylinder.use_remesh_preserve_attributes = False
me_cylinder.use_mirror_vertex_groups = False
me_cylinder.update()

# ---- objects
ob_light = bpy.data.objects.new('Light', light_light)
ob_camera = bpy.data.objects.new('Camera', cam_camera)
ob_wallsafe = bpy.data.objects.new('WallSafe', me_cube_001)
ob_wallsafe_door = bpy.data.objects.new('WallSafe.Door', me_cube_002)
ob_wallsafe_lock = bpy.data.objects.new('WallSafe,Lock', me_cylinder)

# ---- transforms, parenting, visibility, modifiers, constraints
ob_light.location = (6.28, -0.2073, 0.6981)
ob_light.rotation_euler = (0.6503, 0.05522, 1.866)
ob_light.lock_rotations_4d = False
ob_light.empty_display_type = 'ARROWS'
ob_light.color = (0.0, 0.0, 0.0, 0.0)
ob_light.lineart.crease_threshold = 0.0
ob_camera.location = (7.359, -6.926, 4.958)
ob_camera.rotation_euler = (1.109, 0.0, 0.8149)
ob_camera.lock_rotations_4d = False
ob_camera.empty_display_type = 'ARROWS'
ob_camera.color = (0.0, 0.0, 0.0, 0.0)
ob_camera.display_type = 'WIRE'
ob_camera.lineart.crease_threshold = 0.0
ob_wallsafe.location = (-0.0442, 0.0001041, 0.003381)
ob_wallsafe.lineart.crease_threshold = 0.0
ob_wallsafe_door.location = (0.3008, -0.2508, -0.01711)
ob_wallsafe_door.lineart.crease_threshold = 0.0
ob_wallsafe_lock.parent = ob_wallsafe_door
ob_wallsafe_lock.matrix_parent_inverse = Matrix(((1.0, -0.0, -0.0, -0.3008), (-0.0, 1.0, 0.0, 0.2508), (-0.0, -0.0, 1.0, 0.01711), (-0.0, 0.0, -0.0, 1.0)))
ob_wallsafe_lock.location = (0.3524, 1.487e-09, 1.597e-09)
ob_wallsafe_lock.lineart.crease_threshold = 0.0

# ---- collection membership
col_collection.objects.link(ob_light)
col_collection.objects.link(ob_camera)
col_wallsafegrp.objects.link(ob_wallsafe)
col_wallsafegrp.objects.link(ob_wallsafe_door)
col_wallsafegrp.objects.link(ob_wallsafe_lock)

# ---- scene / render settings (as saved in the file)
scene.camera = ob_camera
scene.frame_start = 1; scene.frame_end = 250; scene.frame_set(1)
scene.render.engine = 'BLENDER_EEVEE_NEXT'
scene.cycles.use_denoising = False
scene.cycles.samples = 128
scene.cycles.sampling_pattern = 'TABULATED_SOBOL'
scene.cycles.use_adaptive_sampling = False
scene.cycles.use_light_tree = False
scene.view_settings.view_transform = 'Filmic'
bpy.context.view_layer.update()
